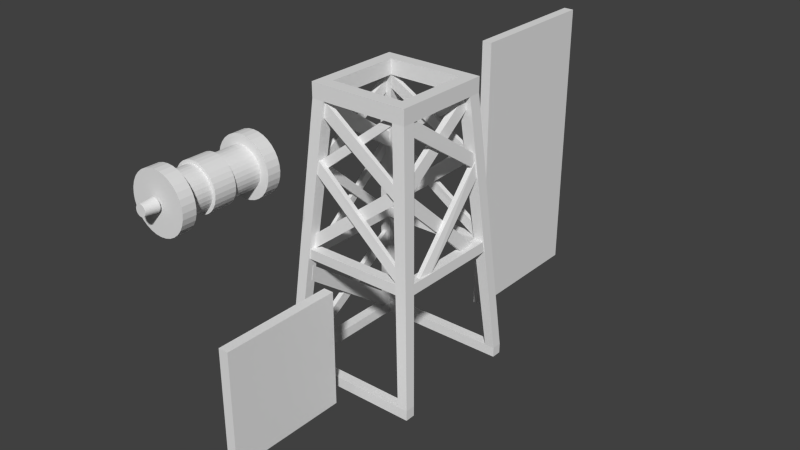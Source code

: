 # Source: elevator7.blend  (saved by Blender 2.66.0; exported with 4.5.12 LTS)
import bpy
from mathutils import Matrix  # noqa: F401  (used for matrix-valued properties, if any)

bpy.ops.wm.read_factory_settings(use_empty=True)
scene = bpy.context.scene
scene.name = 'Scene'

# ---- collections
col_collection_1 = bpy.data.collections.new('Collection 1'); scene.collection.children.link(col_collection_1)

# ---- materials (node trees are filled in below, after node groups)
mat_windmill_001 = bpy.data.materials.new('Windmill.001')
mat_windmill_001.alpha_threshold = 0.0
mat_windmill_001.use_transparent_shadow = False
mat_windmill_001.roughness = 0.5
mat_windmill_001.line_color = (0.0, 0.0, 0.0, 1.0)
mat_windmill = bpy.data.materials.new('Windmill')
mat_windmill.alpha_threshold = 0.0
mat_windmill.use_transparent_shadow = False
mat_windmill.roughness = 0.5
mat_windmill.line_color = (0.0, 0.0, 0.0, 1.0)

# ---- material node trees

# ---- world
world_world = bpy.data.worlds.new('World'); scene.world = world_world
world_world.color = (0.05088, 0.05088, 0.05088)
world_world.use_sun_shadow = False
world_world.sun_shadow_jitter_overblur = 0.0
world_world.cycles.sampling_method = 'MANUAL'
world_world.cycles.sample_map_resolution = 256

# ---- meshes
me_cube_001 = bpy.data.meshes.new('Cube.001')
me_cube_001.from_pydata([(-1.0, -12.0, -28.0), (-1.0, 12.0, -28.0), (1.0, 12.0, -28.0), (1.0, -12.0, -28.0), (-1.0, -12.0, -5.0), (-1.0, 12.0, -5.0), (1.0, 12.0, -5.0), (1.0, -12.0, -5.0)], [], [(4, 5, 1, 0), (5, 6, 2, 1), (6, 7, 3, 2), (7, 4, 0, 3), (0, 1, 2, 3), (7, 6, 5, 4)])
_uv = me_cube_001.uv_layers.new(name='UVMap')
_uv.uv.foreach_set('vector', [0.0, 0.0, 0.0, 0.0, 0.0, 0.0, 0.0, 0.0, 0.006098, 0.006098, 0.9939, 0.006098, 0.9939, 0.9939, 0.006098, 0.9939, 0.0, 0.0, 0.0, 0.0, 0.0, 0.0, 0.0, 0.0, 0.0, 0.0, 0.0, 0.0, 0.0, 0.0, 0.0, 0.0, 0.0, 0.0, 0.0, 0.0, 0.0, 0.0, 0.0, 0.0, 0.0, 0.0, 0.0, 0.0, 0.0, 0.0, 0.0, 0.0])
me_cube_001.materials.append(mat_windmill_001)
me_cube_001.use_remesh_preserve_volume = False
me_cube_001.use_remesh_preserve_attributes = False
me_cube_001.use_mirror_vertex_groups = False
me_cube_001.update()
me_cube = bpy.data.meshes.new('Cube')
me_cube.from_pydata([(-1.0, -14.0, -28.0), (-1.0, 14.0, -28.0), (1.0, 14.0, -28.0), (1.0, -14.0, -28.0), (-1.0, -14.0, 28.0), (-1.0, 14.0, 28.0), (1.0, 14.0, 28.0), (1.0, -14.0, 28.0)], [], [(4, 5, 1, 0), (5, 6, 2, 1), (6, 7, 3, 2), (7, 4, 0, 3), (0, 1, 2, 3), (7, 6, 5, 4)])
me_cube.use_remesh_preserve_volume = False
me_cube.use_remesh_preserve_attributes = False
me_cube.use_mirror_vertex_groups = False
me_cube.update()
me_windmill = bpy.data.meshes.new('Windmill')
me_windmill.from_pydata([(-4.048, -30.0, 16.84), (-4.048, -32.5, 16.84), (-5.057, -30.0, 17.15), (-5.057, -32.5, 17.15), (-5.986, -30.0, 17.65), (-5.986, -32.5, 17.65), (-6.8, -30.0, 18.31), (-6.8, -32.5, 18.31), (-7.468, -30.0, 19.13), (-7.468, -32.5, 19.13), (-7.965, -30.0, 20.06), (-7.965, -32.5, 20.06), (-8.271, -30.0, 21.07), (-8.271, -32.5, 21.07), (-8.374, -30.0, 22.11), (-8.374, -32.5, 22.11), (-8.271, -30.0, 23.16), (-8.271, -32.5, 23.16), (-7.965, -30.0, 24.17), (-7.965, -32.5, 24.17), (-7.468, -30.0, 25.1), (-7.468, -32.5, 25.1), (-6.8, -30.0, 25.91), (-6.8, -32.5, 25.91), (-5.986, -30.0, 26.58), (-5.986, -32.5, 26.58), (-5.057, -30.0, 27.08), (-5.057, -32.5, 27.08), (-4.048, -30.0, 27.39), (-4.048, -32.5, 27.39), (-3.0, -30.0, 27.49), (-3.0, -32.5, 27.49), (-1.952, -30.0, 27.39), (-1.952, -32.5, 27.39), (-0.9434, -30.0, 27.08), (-0.9434, -32.5, 27.08), (-0.01433, -30.0, 26.58), (-0.01433, -32.5, 26.58), (0.8, -30.0, 25.91), (0.8, -32.5, 25.91), (1.468, -30.0, 25.1), (1.468, -32.5, 25.1), (1.965, -30.0, 24.17), (1.965, -32.5, 24.17), (2.271, -30.0, 23.16), (2.271, -32.5, 23.16), (2.374, -30.0, 22.11), (2.374, -32.5, 22.11), (2.271, -30.0, 21.07), (2.271, -32.5, 21.07), (1.965, -30.0, 20.06), (1.965, -32.5, 20.06), (1.468, -30.0, 19.13), (1.468, -32.5, 19.13), (0.8, -30.0, 18.31), (0.8, -32.5, 18.31), (-0.01433, -30.0, 17.65), (-0.01433, -32.5, 17.65), (-0.9434, -30.0, 17.15), (-0.9434, -32.5, 17.15), (-1.952, -30.0, 16.84), (-1.952, -32.5, 16.84), (-3.0, -30.0, 16.74), (-3.0, -32.5, 16.74), (-4.048, -30.0, 16.84), (-4.048, -32.5, 16.84), (-5.057, -30.0, 17.15), (-5.057, -32.5, 17.15), (-5.986, -30.0, 17.65), (-5.986, -32.5, 17.65), (-6.8, -30.0, 18.31), (-6.8, -32.5, 18.31), (-7.468, -30.0, 19.13), (-7.468, -32.5, 19.13), (-7.965, -30.0, 20.06), (-7.965, -32.5, 20.06), (-8.271, -30.0, 21.07), (-8.271, -32.5, 21.07), (-8.374, -30.0, 22.11), (-8.374, -32.5, 22.11), (-8.271, -30.0, 23.16), (-8.271, -32.5, 23.16), (-7.965, -30.0, 24.17), (-7.965, -32.5, 24.17), (-7.468, -30.0, 25.1), (-7.468, -32.5, 25.1), (-6.8, -30.0, 25.91), (-6.8, -32.5, 25.91), (-5.986, -30.0, 26.58), (-5.986, -32.5, 26.58), (-5.057, -30.0, 27.08), (-5.057, -32.5, 27.08), (-4.048, -30.0, 27.39), (-4.048, -32.5, 27.39), (-3.0, -30.0, 27.49), (-3.0, -32.5, 27.49), (-1.952, -30.0, 27.39), (-1.952, -32.5, 27.39), (-0.9434, -30.0, 27.08), (-0.9434, -32.5, 27.08), (-0.01433, -30.0, 26.58), (-0.01433, -32.5, 26.58), (0.8, -30.0, 25.91), (0.8, -32.5, 25.91), (1.468, -30.0, 25.1), (1.468, -32.5, 25.1), (1.965, -30.0, 24.17), (1.965, -32.5, 24.17), (2.271, -30.0, 23.16), (2.271, -32.5, 23.16), (2.374, -30.0, 22.11), (2.374, -32.5, 22.11), (2.271, -30.0, 21.07), (2.271, -32.5, 21.07), (1.965, -30.0, 20.06), (1.965, -32.5, 20.06), (1.468, -30.0, 19.13), (1.468, -32.5, 19.13), (0.8, -30.0, 18.31), (0.8, -32.5, 18.31), (-0.01433, -30.0, 17.65), (-0.01433, -32.5, 17.65), (-0.9434, -30.0, 17.15), (-0.9434, -32.5, 17.15), (-1.952, -30.0, 16.84), (-1.952, -32.5, 16.84), (-3.0, -30.0, 16.74), (-3.0, -32.5, 16.74), (-3.0, -47.0, 18.45), (-3.0, -32.0, 18.45), (-2.284, -47.0, 18.52), (-2.284, -32.0, 18.52), (-1.596, -47.0, 18.72), (-1.596, -32.0, 18.73), (-0.9616, -47.0, 19.06), (-0.9616, -32.0, 19.06), (-0.4056, -47.0, 19.52), (-0.4056, -32.0, 19.52), (0.05073, -47.0, 20.08), (0.05073, -32.0, 20.08), (0.3898, -47.0, 20.71), (0.3898, -32.0, 20.71), (0.5986, -47.0, 21.4), (0.5986, -32.0, 21.4), (0.6691, -47.0, 22.11), (0.6691, -32.0, 22.11), (0.5986, -47.0, 22.83), (0.5986, -32.0, 22.83), (0.3898, -47.0, 23.52), (0.3898, -32.0, 23.52), (0.05073, -47.0, 24.15), (0.05073, -32.0, 24.15), (-0.4056, -47.0, 24.71), (-0.4056, -32.0, 24.71), (-0.9616, -47.0, 25.17), (-0.9616, -32.0, 25.17), (-1.596, -47.0, 25.5), (-1.596, -32.0, 25.5), (-2.284, -47.0, 25.71), (-2.284, -32.0, 25.71), (-3.0, -47.0, 25.78), (-3.0, -32.0, 25.78), (-3.716, -47.0, 25.71), (-3.716, -32.0, 25.71), (-4.404, -47.0, 25.5), (-4.404, -32.0, 25.5), (-5.038, -47.0, 25.17), (-5.038, -32.0, 25.17), (-5.594, -47.0, 24.71), (-5.594, -32.0, 24.71), (-6.051, -47.0, 24.15), (-6.051, -32.0, 24.15), (-6.39, -47.0, 23.52), (-6.39, -32.0, 23.52), (-6.599, -47.0, 22.83), (-6.599, -32.0, 22.83), (-6.669, -47.0, 22.11), (-6.669, -32.0, 22.11), (-6.599, -47.0, 21.4), (-6.599, -32.0, 21.4), (-6.39, -47.0, 20.71), (-6.39, -32.0, 20.71), (-6.051, -47.0, 20.08), (-6.051, -32.0, 20.08), (-5.594, -47.0, 19.52), (-5.594, -32.0, 19.52), (-5.038, -47.0, 19.06), (-5.038, -32.0, 19.06), (-4.404, -47.0, 18.72), (-4.404, -32.0, 18.73), (-3.716, -47.0, 18.52), (-3.716, -32.0, 18.52), (-3.0, -47.0, 18.45), (-3.0, -32.0, 18.45), (-2.284, -47.0, 18.52), (-2.284, -32.0, 18.52), (-1.596, -47.0, 18.72), (-1.596, -32.0, 18.73), (-0.9616, -47.0, 19.06), (-0.9616, -32.0, 19.06), (-0.4056, -47.0, 19.52), (-0.4056, -32.0, 19.52), (0.05073, -47.0, 20.08), (0.05073, -32.0, 20.08), (0.3898, -47.0, 20.71), (0.3898, -32.0, 20.71), (0.5986, -47.0, 21.4), (0.5986, -32.0, 21.4), (0.6691, -47.0, 22.11), (0.6691, -32.0, 22.11), (0.5986, -47.0, 22.83), (0.5986, -32.0, 22.83), (0.3898, -47.0, 23.52), (0.3898, -32.0, 23.52), (0.05073, -47.0, 24.15), (0.05073, -32.0, 24.15), (-0.4056, -47.0, 24.71), (-0.4056, -32.0, 24.71), (-0.9616, -47.0, 25.17), (-0.9616, -32.0, 25.17), (-1.596, -47.0, 25.5), (-1.596, -32.0, 25.5), (-2.284, -47.0, 25.71), (-2.284, -32.0, 25.71), (-3.0, -47.0, 25.78), (-3.0, -32.0, 25.78), (-3.716, -47.0, 25.71), (-3.716, -32.0, 25.71), (-4.404, -47.0, 25.5), (-4.404, -32.0, 25.5), (-5.038, -47.0, 25.17), (-5.038, -32.0, 25.17), (-5.594, -47.0, 24.71), (-5.594, -32.0, 24.71), (-6.051, -47.0, 24.15), (-6.051, -32.0, 24.15), (-6.39, -47.0, 23.52), (-6.39, -32.0, 23.52), (-6.599, -47.0, 22.83), (-6.599, -32.0, 22.83), (-6.669, -47.0, 22.11), (-6.669, -32.0, 22.11), (-6.599, -47.0, 21.4), (-6.599, -32.0, 21.4), (-6.39, -47.0, 20.71), (-6.39, -32.0, 20.71), (-6.051, -47.0, 20.08), (-6.051, -32.0, 20.08), (-5.594, -47.0, 19.52), (-5.594, -32.0, 19.52), (-5.038, -47.0, 19.06), (-5.038, -32.0, 19.06), (-4.404, -47.0, 18.72), (-4.404, -32.0, 18.73), (-3.716, -47.0, 18.52), (-3.716, -32.0, 18.52), (-3.0, -49.0, 16.74), (-3.0, -46.5, 16.74), (-1.952, -49.0, 16.84), (-1.952, -46.5, 16.84), (-0.9434, -49.0, 17.15), (-0.9434, -46.5, 17.15), (-0.01433, -49.0, 17.65), (-0.01433, -46.5, 17.65), (0.8, -49.0, 18.31), (0.8, -46.5, 18.31), (1.468, -49.0, 19.13), (1.468, -46.5, 19.13), (1.965, -49.0, 20.06), (1.965, -46.5, 20.06), (2.271, -49.0, 21.07), (2.271, -46.5, 21.07), (2.374, -49.0, 22.11), (2.374, -46.5, 22.11), (2.271, -49.0, 23.16), (2.271, -46.5, 23.16), (1.965, -49.0, 24.17), (1.965, -46.5, 24.17), (1.468, -49.0, 25.1), (1.468, -46.5, 25.1), (0.8, -49.0, 25.91), (0.8, -46.5, 25.91), (-0.01433, -49.0, 26.58), (-0.01433, -46.5, 26.58), (-0.9434, -49.0, 27.08), (-0.9434, -46.5, 27.08), (-1.952, -49.0, 27.39), (-1.952, -46.5, 27.39), (-3.0, -49.0, 27.49), (-3.0, -46.5, 27.49), (-4.048, -49.0, 27.39), (-4.048, -46.5, 27.39), (-5.057, -49.0, 27.08), (-5.057, -46.5, 27.08), (-5.986, -49.0, 26.58), (-5.986, -46.5, 26.58), (-6.8, -49.0, 25.91), (-6.8, -46.5, 25.91), (-7.468, -49.0, 25.1), (-7.468, -46.5, 25.1), (-7.965, -49.0, 24.17), (-7.965, -46.5, 24.17), (-8.271, -49.0, 23.16), (-8.271, -46.5, 23.16), (-8.374, -49.0, 22.11), (-8.374, -46.5, 22.11), (-8.271, -49.0, 21.07), (-8.271, -46.5, 21.07), (-7.965, -49.0, 20.06), (-7.965, -46.5, 20.06), (-7.468, -49.0, 19.13), (-7.468, -46.5, 19.13), (-6.8, -49.0, 18.31), (-6.8, -46.5, 18.31), (-5.986, -49.0, 17.65), (-5.986, -46.5, 17.65), (-5.057, -49.0, 17.15), (-5.057, -46.5, 17.15), (-4.048, -49.0, 16.84), (-4.048, -46.5, 16.84), (-3.0, -49.0, 16.74), (-3.0, -46.5, 16.74), (-1.952, -49.0, 16.84), (-1.952, -46.5, 16.84), (-0.9434, -49.0, 17.15), (-0.9434, -46.5, 17.15), (-0.01433, -49.0, 17.65), (-0.01433, -46.5, 17.65), (0.8, -49.0, 18.31), (0.8, -46.5, 18.31), (1.468, -49.0, 19.13), (1.468, -46.5, 19.13), (1.965, -49.0, 20.06), (1.965, -46.5, 20.06), (2.271, -49.0, 21.07), (2.271, -46.5, 21.07), (2.374, -49.0, 22.11), (2.374, -46.5, 22.11), (2.271, -49.0, 23.16), (2.271, -46.5, 23.16), (1.965, -49.0, 24.17), (1.965, -46.5, 24.17), (1.468, -49.0, 25.1), (1.468, -46.5, 25.1), (0.8, -49.0, 25.91), (0.8, -46.5, 25.91), (-0.01433, -49.0, 26.58), (-0.01433, -46.5, 26.58), (-0.9434, -49.0, 27.08), (-0.9434, -46.5, 27.08), (-1.952, -49.0, 27.39), (-1.952, -46.5, 27.39), (-3.0, -49.0, 27.49), (-3.0, -46.5, 27.49), (-4.048, -49.0, 27.39), (-4.048, -46.5, 27.39), (-5.057, -49.0, 27.08), (-5.057, -46.5, 27.08), (-5.986, -49.0, 26.58), (-5.986, -46.5, 26.58), (-6.8, -49.0, 25.91), (-6.8, -46.5, 25.91), (-7.468, -49.0, 25.1), (-7.468, -46.5, 25.1), (-7.965, -49.0, 24.17), (-7.965, -46.5, 24.17), (-8.271, -49.0, 23.16), (-8.271, -46.5, 23.16), (-8.374, -49.0, 22.11), (-8.374, -46.5, 22.11), (-8.271, -49.0, 21.07), (-8.271, -46.5, 21.07), (-7.965, -49.0, 20.06), (-7.965, -46.5, 20.06), (-7.468, -49.0, 19.13), (-7.468, -46.5, 19.13), (-6.8, -49.0, 18.31), (-6.8, -46.5, 18.31), (-5.986, -49.0, 17.65), (-5.986, -46.5, 17.65), (-5.057, -49.0, 17.15), (-5.057, -46.5, 17.15), (-4.048, -49.0, 16.84), (-4.048, -46.5, 16.84), (-14.0, -14.0, -28.0), (-14.0, 14.0, -28.0), (-12.0, 14.0, -28.0), (-12.0, -14.0, -28.0), (-14.0, -14.0, -26.0), (-14.0, 14.0, -26.0), (-12.0, 14.0, -26.0), (-12.0, -14.0, -26.0), (10.22, -11.7, -5.0), (10.22, 11.88, -5.0), (12.22, 11.88, -5.0), (12.22, -11.7, -5.0), (10.08, -11.7, -3.0), (10.08, 11.88, -3.0), (12.08, 11.88, -3.0), (12.08, -11.7, -3.0), (-12.0, 12.0, -28.0), (-12.0, 14.0, -28.0), (14.0, 14.0, -28.0), (14.0, 12.0, -28.0), (-12.0, 12.0, -26.0), (-12.0, 14.0, -26.0), (14.0, 14.0, -26.0), (14.0, 12.0, -26.0), (-12.0, -14.0, -28.0), (-12.0, -12.0, -28.0), (14.0, -12.0, -28.0), (14.0, -14.0, -28.0), (-12.0, -14.0, -26.0), (-12.0, -12.0, -26.0), (14.0, -12.0, -26.0), (14.0, -14.0, -26.0), (-10.0, -10.0, 25.0), (-10.0, 10.0, 25.0), (-7.5, 10.0, 25.0), (-7.5, -10.0, 25.0), (-10.0, -10.0, 28.0), (-10.0, 10.0, 28.0), (-7.5, 10.0, 28.0), (-7.5, -10.0, 28.0), (7.496, -10.0, 25.0), (7.496, 10.0, 25.0), (10.0, 10.0, 25.0), (10.0, -10.0, 25.0), (7.496, -10.0, 28.0), (7.496, 10.0, 28.0), (10.0, 10.0, 28.0), (10.0, -10.0, 28.0), (-7.5, 7.497, 25.0), (-7.5, 10.0, 25.0), (7.496, 10.0, 25.0), (7.496, 7.497, 25.0), (-7.5, 7.497, 28.0), (-7.5, 10.0, 28.0), (7.496, 10.0, 28.0), (7.496, 7.497, 28.0), (-7.5, -10.0, 25.0), (-7.5, -7.455, 25.0), (7.496, -7.455, 25.0), (7.496, -10.0, 25.0), (-7.5, -10.0, 28.0), (-7.5, -7.455, 28.0), (7.496, -7.455, 28.0), (7.496, -10.0, 28.0), (12.0, -14.0, -26.0), (12.0, -12.0, -26.0), (14.0, -12.0, -26.0), (14.0, -14.0, -26.0), (7.496, -10.0, 25.0), (7.496, -7.455, 25.0), (10.0, -7.455, 25.0), (10.0, -10.0, 25.0), (12.0, 12.0, -26.0), (12.0, 14.0, -26.0), (14.0, 14.0, -26.0), (14.0, 12.0, -26.0), (7.496, 7.497, 25.0), (7.496, 10.0, 25.0), (10.0, 10.0, 25.0), (10.0, 7.497, 25.0), (-14.0, -14.0, -26.0), (-14.0, -12.0, -26.0), (-12.0, -12.0, -26.0), (-12.0, -14.0, -26.0), (-10.0, -10.0, 25.0), (-10.0, -7.455, 25.0), (-7.5, -7.455, 25.0), (-7.5, -10.0, 25.0), (-14.0, 12.0, -26.0), (-14.0, 14.0, -26.0), (-12.0, 14.0, -26.0), (-12.0, 12.0, -26.0), (-10.0, 7.497, 25.0), (-10.0, 10.0, 25.0), (-7.5, 10.0, 25.0), (-7.5, 7.497, 25.0), (9.064, -8.957, 9.866), (10.49, 6.312, -4.614), (11.3, 6.312, -4.614), (9.924, -8.957, 9.866), (8.82, -8.569, 12.78), (10.28, 9.952, -4.638), (11.09, 9.952, -4.638), (9.611, -8.569, 12.78), (11.26, -6.289, -4.303), (9.963, 8.933, 9.85), (10.96, 8.933, 9.85), (12.07, -6.289, -4.303), (10.96, -9.441, -4.623), (9.65, 8.748, 12.94), (10.65, 8.748, 12.94), (11.77, -9.441, -4.623), (9.007, -7.792, 22.54), (9.685, 8.906, 11.29), (10.69, 8.906, 11.29), (10.01, -7.792, 22.54), (8.703, -7.468, 25.51), (9.442, 8.579, 14.34), (10.44, 8.579, 14.34), (9.703, -7.468, 25.51), (8.855, -8.531, 11.36), (8.062, 7.836, 22.39), (9.062, 7.836, 22.39), (9.646, -8.531, 11.36), (8.542, -8.341, 14.5), (7.558, 7.511, 25.0), (8.871, 7.511, 25.0), (9.403, -8.341, 14.5), (8.984, -9.212, 11.38), (-10.08, -10.1, -3.39), (-10.08, -10.93, -3.39), (8.984, -9.992, 11.38), (8.581, -8.991, 13.99), (-9.943, -9.837, -0.4721), (-9.943, -10.74, -0.4721), (8.581, -9.709, 13.99), (10.32, -11.18, -3.12), (-8.687, -10.03, 11.66), (-8.687, -10.93, 11.66), (10.32, -11.94, -3.12), (9.989, -10.92, -0.2955), (-8.419, -9.744, 14.15), (-8.419, -10.65, 14.15), (9.989, -11.69, -0.2955), (7.887, -7.955, 25.04), (-9.252, -9.05, 11.16), (-9.252, -9.957, 11.16), (7.887, -8.797, 25.04), (5.593, -7.792, 25.08), (-8.731, -8.829, 13.89), (-8.731, -9.736, 13.89), (5.593, -8.699, 25.08), (9.011, -10.08, 11.41), (-7.998, -8.772, 22.04), (-7.998, -9.679, 22.04), (9.011, -10.8, 11.41), (8.72, -9.8, 14.21), (-7.606, -8.6, 24.82), (-7.606, -9.507, 24.82), (8.72, -10.58, 14.21), (8.914, 9.149, 12.24), (-10.09, 9.97, -2.918), (-10.09, 10.88, -2.918), (8.914, 9.93, 12.24), (8.386, 8.928, 15.12), (-9.743, 9.941, 0.316), (-9.743, 10.85, 0.316), (8.386, 9.646, 15.12), (10.22, 10.83, -3.682), (-8.837, 9.965, 9.708), (-8.837, 10.87, 9.708), (10.22, 11.73, -3.682), (10.01, 10.7, -1.004), (-8.75, 9.681, 12.36), (-8.75, 10.59, 12.36), (10.01, 11.6, -1.004), (7.894, 8.774, 22.55), (-8.801, 9.713, 11.9), (-8.801, 10.62, 11.9), (7.894, 9.681, 22.55), (7.472, 8.416, 25.11), (-8.567, 9.492, 14.34), (-8.567, 10.4, 14.34), (7.472, 9.289, 25.11), (8.913, 8.96, 12.09), (-7.89, 7.917, 22.39), (-7.89, 8.824, 22.39), (8.913, 9.677, 12.09), (8.497, 8.676, 15.0), (-7.714, 7.654, 25.0), (-7.714, 8.568, 25.0), (8.497, 9.456, 15.0), (-12.84, -10.33, -26.95), (-11.44, 11.11, -11.27), (-12.31, 11.11, -11.27), (-13.84, -10.33, -26.95), (-12.84, -13.82, -26.94), (-11.18, 10.87, -8.262), (-12.05, 10.87, -8.262), (-13.84, -13.82, -26.94), (-10.53, -11.34, -9.949), (-12.25, 12.94, -27.68), (-13.05, 12.94, -27.68), (-11.53, -11.34, -9.949), (-10.24, -11.14, -6.797), (-11.99, 13.04, -24.67), (-12.79, 13.04, -24.67), (-11.16, -11.14, -6.797), (-9.149, -9.037, 11.34), (-10.58, 8.145, -3.772), (-11.23, 8.145, -3.772), (-10.01, -9.037, 11.34), (-8.905, -8.801, 13.38), (-10.37, 10.75, -3.982), (-11.09, 10.75, -3.982), (-9.696, -8.801, 13.38), (-11.43, -4.075, -3.422), (-10.05, 9.116, 8.873), (-11.05, 9.116, 8.873), (-12.04, -4.075, -3.422), (-11.23, -6.771, -3.389), (-9.735, 8.873, 11.36), (-10.74, 8.873, 11.36), (-11.84, -6.771, -3.389), (-7.997, -8.097, 21.39), (-8.97, 8.962, 10.16), (-9.97, 8.962, 10.16), (-8.926, -8.097, 21.39), (-7.817, -7.713, 24.58), (-8.727, 8.515, 13.4), (-9.727, 8.515, 13.4), (-8.817, -7.713, 24.58), (-10.11, -8.977, 10.28), (-8.899, 8.104, 21.45), (-9.899, 8.104, 21.45), (-10.9, -8.977, 10.28), (-9.797, -8.778, 13.41), (-8.708, 7.944, 24.15), (-9.708, 7.944, 24.15), (-10.66, -8.778, 13.41), (-12.25, -11.7, -5.0), (-12.25, 11.88, -5.0), (-10.25, 11.88, -5.0), (-10.25, -11.7, -5.0), (-12.11, -11.7, -3.0), (-12.11, 11.88, -3.0), (-10.11, 11.88, -3.0), (-10.11, -11.7, -3.0), (11.0, 10.0, -5.0), (-11.0, 10.0, -5.0), (-11.0, 12.0, -5.0), (11.0, 12.0, -5.0), (11.0, 10.0, -3.0), (-11.0, 10.0, -3.0), (-11.0, 12.0, -3.0), (11.0, 12.0, -3.0), (11.0, -12.0, -5.0), (-11.0, -12.0, -5.0), (-11.0, -10.0, -5.0), (11.0, -10.0, -5.0), (11.0, -12.0, -3.0), (-11.0, -12.0, -3.0), (-11.0, -10.0, -3.0), (11.0, -10.0, -3.0), (-3.0, -52.0, 21.1), (-3.0, -49.5, 20.89), (-2.803, -52.0, 21.12), (-2.761, -49.5, 20.92), (-2.613, -52.0, 21.18), (-2.532, -49.5, 20.99), (-2.438, -52.0, 21.27), (-2.321, -49.5, 21.1), (-2.284, -52.0, 21.4), (-2.135, -49.5, 21.25), (-2.158, -52.0, 21.55), (-1.983, -49.5, 21.44), (-2.065, -52.0, 21.73), (-1.87, -49.5, 21.65), (-2.007, -52.0, 21.92), (-1.801, -49.5, 21.88), (-1.988, -52.0, 22.11), (-1.777, -49.5, 22.11), (-2.007, -52.0, 22.31), (-1.801, -49.5, 22.35), (-2.065, -52.0, 22.5), (-1.87, -49.5, 22.58), (-2.158, -52.0, 22.68), (-1.983, -49.5, 22.79), (-2.284, -52.0, 22.83), (-2.135, -49.5, 22.98), (-2.438, -52.0, 22.96), (-2.321, -49.5, 23.13), (-2.613, -52.0, 23.05), (-2.532, -49.5, 23.24), (-2.803, -52.0, 23.11), (-2.761, -49.5, 23.31), (-3.0, -52.0, 23.13), (-3.0, -49.5, 23.34), (-3.197, -52.0, 23.11), (-3.239, -49.5, 23.31), (-3.387, -52.0, 23.05), (-3.468, -49.5, 23.24), (-3.562, -52.0, 22.96), (-3.679, -49.5, 23.13), (-3.716, -52.0, 22.83), (-3.865, -49.5, 22.98), (-3.842, -52.0, 22.68), (-4.017, -49.5, 22.79), (-3.935, -52.0, 22.5), (-4.13, -49.5, 22.58), (-3.993, -52.0, 22.31), (-4.199, -49.5, 22.35), (-4.012, -52.0, 22.11), (-4.223, -49.5, 22.11), (-3.993, -52.0, 21.92), (-4.199, -49.5, 21.88), (-3.935, -52.0, 21.73), (-4.13, -49.5, 21.65), (-3.842, -52.0, 21.55), (-4.017, -49.5, 21.44), (-3.716, -52.0, 21.4), (-3.865, -49.5, 21.25), (-3.562, -52.0, 21.27), (-3.679, -49.5, 21.1), (-3.387, -52.0, 21.18), (-3.468, -49.5, 20.99), (-3.197, -52.0, 21.12), (-3.239, -49.5, 20.92), (-3.0, -52.0, 21.1), (-3.0, -49.5, 20.89), (-2.803, -52.0, 21.12), (-2.761, -49.5, 20.92), (-2.613, -52.0, 21.18), (-2.532, -49.5, 20.99), (-2.438, -52.0, 21.27), (-2.321, -49.5, 21.1), (-2.284, -52.0, 21.4), (-2.135, -49.5, 21.25), (-2.158, -52.0, 21.55), (-1.983, -49.5, 21.44), (-2.065, -52.0, 21.73), (-1.87, -49.5, 21.65), (-2.007, -52.0, 21.92), (-1.801, -49.5, 21.88), (-1.988, -52.0, 22.11), (-1.777, -49.5, 22.11), (-2.007, -52.0, 22.31), (-1.801, -49.5, 22.35), (-2.065, -52.0, 22.5), (-1.87, -49.5, 22.58), (-2.158, -52.0, 22.68), (-1.983, -49.5, 22.79), (-2.284, -52.0, 22.83), (-2.135, -49.5, 22.98), (-2.438, -52.0, 22.96), (-2.321, -49.5, 23.13), (-2.613, -52.0, 23.05), (-2.532, -49.5, 23.24), (-2.803, -52.0, 23.11), (-2.761, -49.5, 23.31), (-3.0, -52.0, 23.13), (-3.0, -49.5, 23.34), (-3.197, -52.0, 23.11), (-3.239, -49.5, 23.31), (-3.387, -52.0, 23.05), (-3.468, -49.5, 23.24), (-3.562, -52.0, 22.96), (-3.679, -49.5, 23.13), (-3.716, -52.0, 22.83), (-3.865, -49.5, 22.98), (-3.842, -52.0, 22.68), (-4.017, -49.5, 22.79), (-3.935, -52.0, 22.5), (-4.13, -49.5, 22.58), (-3.993, -52.0, 22.31), (-4.199, -49.5, 22.35), (-4.012, -52.0, 22.11), (-4.223, -49.5, 22.11), (-3.993, -52.0, 21.92), (-4.199, -49.5, 21.88), (-3.935, -52.0, 21.73), (-4.13, -49.5, 21.65), (-3.842, -52.0, 21.55), (-4.017, -49.5, 21.44), (-3.716, -52.0, 21.4), (-3.865, -49.5, 21.25), (-3.562, -52.0, 21.27), (-3.679, -49.5, 21.1), (-3.387, -52.0, 21.18), (-3.468, -49.5, 20.99), (-3.197, -52.0, 21.12), (-3.239, -49.5, 20.92), (-3.0, -29.5, 20.89), (-2.761, -29.5, 20.92), (-2.532, -29.5, 20.99), (-2.321, -29.5, 21.1), (-2.135, -29.5, 21.25), (-1.983, -29.5, 21.44), (-1.87, -29.5, 21.65), (-1.801, -29.5, 21.88), (-1.777, -29.5, 22.11), (-1.801, -29.5, 22.35), (-1.87, -29.5, 22.58), (-1.983, -29.5, 22.79), (-2.135, -29.5, 22.98), (-2.321, -29.5, 23.13), (-2.532, -29.5, 23.24), (-2.761, -29.5, 23.31), (-3.0, -29.5, 23.34), (-3.239, -29.5, 23.31), (-3.468, -29.5, 23.24), (-3.679, -29.5, 23.13), (-3.865, -29.5, 22.98), (-4.017, -29.5, 22.79), (-4.13, -29.5, 22.58), (-4.199, -29.5, 22.35), (-4.223, -29.5, 22.11), (-4.199, -29.5, 21.88), (-4.13, -29.5, 21.65), (-4.017, -29.5, 21.44), (-3.865, -29.5, 21.25), (-3.679, -29.5, 21.1), (-3.468, -29.5, 20.99), (-3.239, -29.5, 20.92), (-3.0, -27.0, 21.1), (-3.0, -29.5, 20.89), (-2.803, -27.0, 21.12), (-2.761, -29.5, 20.92), (-2.613, -27.0, 21.18), (-2.532, -29.5, 20.99), (-2.438, -27.0, 21.27), (-2.321, -29.5, 21.1), (-2.284, -27.0, 21.4), (-2.135, -29.5, 21.25), (-2.158, -27.0, 21.55), (-1.983, -29.5, 21.44), (-2.065, -27.0, 21.73), (-1.87, -29.5, 21.65), (-2.007, -27.0, 21.92), (-1.801, -29.5, 21.88), (-1.988, -27.0, 22.11), (-1.777, -29.5, 22.11), (-2.007, -27.0, 22.31), (-1.801, -29.5, 22.35), (-2.065, -27.0, 22.5), (-1.87, -29.5, 22.58), (-2.158, -27.0, 22.68), (-1.983, -29.5, 22.79), (-2.284, -27.0, 22.83), (-2.135, -29.5, 22.98), (-2.438, -27.0, 22.96), (-2.321, -29.5, 23.13), (-2.613, -27.0, 23.05), (-2.532, -29.5, 23.24), (-2.803, -27.0, 23.11), (-2.761, -29.5, 23.31), (-3.0, -27.0, 23.13), (-3.0, -29.5, 23.34), (-3.197, -27.0, 23.11), (-3.239, -29.5, 23.31), (-3.387, -27.0, 23.05), (-3.468, -29.5, 23.24), (-3.562, -27.0, 22.96), (-3.679, -29.5, 23.13), (-3.716, -27.0, 22.83), (-3.865, -29.5, 22.98), (-3.842, -27.0, 22.68), (-4.017, -29.5, 22.79), (-3.935, -27.0, 22.5), (-4.13, -29.5, 22.58), (-3.993, -27.0, 22.31), (-4.199, -29.5, 22.35), (-4.012, -27.0, 22.11), (-4.223, -29.5, 22.11), (-3.993, -27.0, 21.92), (-4.199, -29.5, 21.88), (-3.935, -27.0, 21.73), (-4.13, -29.5, 21.65), (-3.842, -27.0, 21.55), (-4.017, -29.5, 21.44), (-3.716, -27.0, 21.4), (-3.865, -29.5, 21.25), (-3.562, -27.0, 21.27), (-3.679, -29.5, 21.1), (-3.387, -27.0, 21.18), (-3.468, -29.5, 20.99), (-3.197, -27.0, 21.12), (-3.239, -29.5, 20.92), (-3.0, -42.0, 17.82), (-3.0, -38.0, 17.82), (-2.161, -42.0, 17.9), (-2.161, -38.0, 17.9), (-1.355, -42.0, 18.14), (-1.355, -38.0, 18.14), (-0.6121, -42.0, 18.54), (-0.6121, -38.0, 18.54), (0.03927, -42.0, 19.08), (0.03927, -38.0, 19.08), (0.5738, -42.0, 19.73), (0.5738, -38.0, 19.73), (0.971, -42.0, 20.47), (0.971, -38.0, 20.47), (1.216, -42.0, 21.28), (1.216, -38.0, 21.28), (1.298, -42.0, 22.11), (1.298, -38.0, 22.11), (1.216, -42.0, 22.95), (1.216, -38.0, 22.95), (0.971, -42.0, 23.76), (0.971, -38.0, 23.76), (0.5738, -42.0, 24.5), (0.5738, -38.0, 24.5), (0.03927, -42.0, 25.15), (0.03927, -38.0, 25.15), (-0.6121, -42.0, 25.69), (-0.6121, -38.0, 25.69), (-1.355, -42.0, 26.09), (-1.355, -38.0, 26.09), (-2.161, -42.0, 26.33), (-2.161, -38.0, 26.33), (-3.0, -42.0, 26.41), (-3.0, -38.0, 26.41), (-3.839, -42.0, 26.33), (-3.839, -38.0, 26.33), (-4.645, -42.0, 26.09), (-4.645, -38.0, 26.09), (-5.388, -42.0, 25.69), (-5.388, -38.0, 25.69), (-6.039, -42.0, 25.15), (-6.039, -38.0, 25.15), (-6.574, -42.0, 24.5), (-6.574, -38.0, 24.5), (-6.971, -42.0, 23.76), (-6.971, -38.0, 23.76), (-7.216, -42.0, 22.95), (-7.216, -38.0, 22.95), (-7.298, -42.0, 22.11), (-7.298, -38.0, 22.11), (-7.216, -42.0, 21.28), (-7.216, -38.0, 21.28), (-6.971, -42.0, 20.47), (-6.971, -38.0, 20.47), (-6.574, -42.0, 19.73), (-6.574, -38.0, 19.73), (-6.039, -42.0, 19.08), (-6.039, -38.0, 19.08), (-5.388, -42.0, 18.54), (-5.388, -38.0, 18.54), (-4.645, -42.0, 18.14), (-4.645, -38.0, 18.14), (-3.839, -42.0, 17.9), (-3.839, -38.0, 17.9), (-3.0, -42.0, 17.82), (-3.0, -38.0, 17.82), (-2.161, -42.0, 17.9), (-2.161, -38.0, 17.9), (-1.355, -42.0, 18.14), (-1.355, -38.0, 18.14), (-0.6121, -42.0, 18.54), (-0.6121, -38.0, 18.54), (0.03927, -42.0, 19.08), (0.03927, -38.0, 19.08), (0.5738, -42.0, 19.73), (0.5738, -38.0, 19.73), (0.971, -42.0, 20.47), (0.971, -38.0, 20.47), (1.216, -42.0, 21.28), (1.216, -38.0, 21.28), (1.298, -42.0, 22.11), (1.298, -38.0, 22.11), (1.216, -42.0, 22.95), (1.216, -38.0, 22.95), (0.971, -42.0, 23.76), (0.971, -38.0, 23.76), (0.5738, -42.0, 24.5), (0.5738, -38.0, 24.5), (0.03927, -42.0, 25.15), (0.03927, -38.0, 25.15), (-0.6121, -42.0, 25.69), (-0.6121, -38.0, 25.69), (-1.355, -42.0, 26.09), (-1.355, -38.0, 26.09), (-2.161, -42.0, 26.33), (-2.161, -38.0, 26.33), (-3.0, -42.0, 26.41), (-3.0, -38.0, 26.41), (-3.839, -42.0, 26.33), (-3.839, -38.0, 26.33), (-4.645, -42.0, 26.09), (-4.645, -38.0, 26.09), (-5.388, -42.0, 25.69), (-5.388, -38.0, 25.69), (-6.039, -42.0, 25.15), (-6.039, -38.0, 25.15), (-6.574, -42.0, 24.5), (-6.574, -38.0, 24.5), (-6.971, -42.0, 23.76), (-6.971, -38.0, 23.76), (-7.216, -42.0, 22.95), (-7.216, -38.0, 22.95), (-7.298, -42.0, 22.11), (-7.298, -38.0, 22.11), (-7.216, -42.0, 21.28), (-7.216, -38.0, 21.28), (-6.971, -42.0, 20.47), (-6.971, -38.0, 20.47), (-6.574, -42.0, 19.73), (-6.574, -38.0, 19.73), (-6.039, -42.0, 19.08), (-6.039, -38.0, 19.08), (-5.388, -42.0, 18.54), (-5.388, -38.0, 18.54), (-4.645, -42.0, 18.14), (-4.645, -38.0, 18.14), (-3.839, -42.0, 17.9), (-3.839, -38.0, 17.9)], [], [(3, 2, 0, 1), (1, 0, 62, 63), (5, 4, 2, 3), (7, 6, 4, 5), (9, 8, 6, 7), (11, 10, 8, 9), (13, 12, 10, 11), (15, 14, 12, 13), (17, 16, 14, 15), (19, 18, 16, 17), (21, 20, 18, 19), (23, 22, 20, 21), (25, 24, 22, 23), (27, 26, 24, 25), (29, 28, 26, 27), (31, 30, 28, 29), (33, 32, 30, 31), (35, 34, 32, 33), (37, 36, 34, 35), (39, 38, 36, 37), (41, 40, 38, 39), (43, 42, 40, 41), (45, 44, 42, 43), (47, 46, 44, 45), (49, 48, 46, 47), (51, 50, 48, 49), (53, 52, 50, 51), (55, 54, 52, 53), (57, 56, 54, 55), (59, 58, 56, 57), (61, 60, 58, 59), (63, 62, 60, 61), (127, 65, 67, 69, 71, 73, 75, 77, 79, 81, 83, 85, 87, 89, 91, 93, 95, 97, 99, 101, 103, 105, 107, 109, 111, 113, 115, 117, 119, 121, 123, 125), (124, 126, 64, 66, 68, 70, 72, 74, 76, 78, 80, 82, 84, 86, 88, 90, 92, 94, 96, 98, 100, 102, 104, 106, 108, 110, 112, 114, 116, 118, 120, 122), (131, 129, 191, 189, 187, 185, 183, 181, 179, 177, 175, 173, 171, 169, 167, 165, 163, 161, 159, 157, 155, 153, 151, 149, 147, 145, 143, 141, 139, 137, 135, 133), (128, 130, 132, 134, 136, 138, 140, 142, 144, 146, 148, 150, 152, 154, 156, 158, 160, 162, 164, 166, 168, 170, 172, 174, 176, 178, 180, 182, 184, 186, 188, 190), (192, 193, 195, 194), (194, 195, 197, 196), (196, 197, 199, 198), (198, 199, 201, 200), (200, 201, 203, 202), (202, 203, 205, 204), (204, 205, 207, 206), (206, 207, 209, 208), (208, 209, 211, 210), (210, 211, 213, 212), (212, 213, 215, 214), (214, 215, 217, 216), (216, 217, 219, 218), (218, 219, 221, 220), (220, 221, 223, 222), (222, 223, 225, 224), (224, 225, 227, 226), (226, 227, 229, 228), (228, 229, 231, 230), (230, 231, 233, 232), (232, 233, 235, 234), (234, 235, 237, 236), (236, 237, 239, 238), (238, 239, 241, 240), (240, 241, 243, 242), (242, 243, 245, 244), (244, 245, 247, 246), (246, 247, 249, 248), (248, 249, 251, 250), (250, 251, 253, 252), (254, 255, 193, 192), (252, 253, 255, 254), (259, 261, 263, 265, 267, 269, 271, 273, 275, 277, 279, 281, 283, 285, 287, 289, 291, 293, 295, 297, 299, 301, 303, 305, 307, 309, 311, 313, 315, 317, 319, 257), (256, 258, 260, 262, 264, 266, 268, 270, 272, 274, 276, 278, 280, 282, 284, 286, 288, 290, 292, 294, 296, 298, 300, 302, 304, 306, 308, 310, 312, 314, 316, 318), (320, 321, 323, 322), (322, 323, 325, 324), (324, 325, 327, 326), (326, 327, 329, 328), (328, 329, 331, 330), (330, 331, 333, 332), (332, 333, 335, 334), (334, 335, 337, 336), (336, 337, 339, 338), (338, 339, 341, 340), (340, 341, 343, 342), (342, 343, 345, 344), (344, 345, 347, 346), (346, 347, 349, 348), (348, 349, 351, 350), (350, 351, 353, 352), (352, 353, 355, 354), (354, 355, 357, 356), (356, 357, 359, 358), (358, 359, 361, 360), (360, 361, 363, 362), (362, 363, 365, 364), (364, 365, 367, 366), (366, 367, 369, 368), (368, 369, 371, 370), (370, 371, 373, 372), (372, 373, 375, 374), (374, 375, 377, 376), (376, 377, 379, 378), (378, 379, 381, 380), (382, 383, 321, 320), (380, 381, 383, 382), (388, 389, 385, 384), (389, 390, 386, 385), (390, 391, 387, 386), (391, 388, 384, 387), (384, 385, 386, 387), (391, 390, 389, 388), (396, 397, 393, 392), (397, 398, 394, 393), (398, 399, 395, 394), (399, 396, 392, 395), (392, 393, 394, 395), (399, 398, 397, 396), (404, 405, 401, 400), (405, 406, 402, 401), (406, 407, 403, 402), (407, 404, 400, 403), (400, 401, 402, 403), (407, 406, 405, 404), (412, 413, 409, 408), (413, 414, 410, 409), (414, 415, 411, 410), (415, 412, 408, 411), (408, 409, 410, 411), (415, 414, 413, 412), (420, 421, 417, 416), (421, 422, 418, 417), (422, 423, 419, 418), (423, 420, 416, 419), (416, 417, 418, 419), (423, 422, 421, 420), (428, 429, 425, 424), (429, 430, 426, 425), (430, 431, 427, 426), (431, 428, 424, 427), (424, 425, 426, 427), (431, 430, 429, 428), (436, 437, 433, 432), (437, 438, 434, 433), (438, 439, 435, 434), (439, 436, 432, 435), (432, 433, 434, 435), (439, 438, 437, 436), (444, 445, 441, 440), (445, 446, 442, 441), (446, 447, 443, 442), (447, 444, 440, 443), (440, 441, 442, 443), (447, 446, 445, 444), (452, 453, 449, 448), (453, 454, 450, 449), (454, 455, 451, 450), (455, 452, 448, 451), (448, 449, 450, 451), (455, 454, 453, 452), (460, 461, 457, 456), (461, 462, 458, 457), (462, 463, 459, 458), (463, 460, 456, 459), (456, 457, 458, 459), (463, 462, 461, 460), (468, 469, 465, 464), (469, 470, 466, 465), (470, 471, 467, 466), (471, 468, 464, 467), (464, 465, 466, 467), (471, 470, 469, 468), (476, 477, 473, 472), (477, 478, 474, 473), (478, 479, 475, 474), (479, 476, 472, 475), (472, 473, 474, 475), (479, 478, 477, 476), (484, 485, 481, 480), (485, 486, 482, 481), (486, 487, 483, 482), (487, 484, 480, 483), (480, 481, 482, 483), (487, 486, 485, 484), (492, 493, 489, 488), (493, 494, 490, 489), (494, 495, 491, 490), (495, 492, 488, 491), (488, 489, 490, 491), (495, 494, 493, 492), (500, 501, 497, 496), (501, 502, 498, 497), (502, 503, 499, 498), (503, 500, 496, 499), (496, 497, 498, 499), (503, 502, 501, 500), (508, 509, 505, 504), (509, 510, 506, 505), (510, 511, 507, 506), (511, 508, 504, 507), (504, 505, 506, 507), (511, 510, 509, 508), (516, 512, 513, 517), (517, 513, 514, 518), (518, 514, 515, 519), (519, 515, 512, 516), (512, 515, 514, 513), (519, 516, 517, 518), (524, 520, 521, 525), (525, 521, 522, 526), (526, 522, 523, 527), (527, 523, 520, 524), (520, 523, 522, 521), (527, 524, 525, 526), (532, 528, 529, 533), (533, 529, 530, 534), (534, 530, 531, 535), (535, 531, 528, 532), (528, 531, 530, 529), (535, 532, 533, 534), (540, 536, 537, 541), (541, 537, 538, 542), (542, 538, 539, 543), (543, 539, 536, 540), (536, 539, 538, 537), (543, 540, 541, 542), (548, 549, 545, 544), (549, 550, 546, 545), (550, 551, 547, 546), (551, 548, 544, 547), (544, 545, 546, 547), (551, 550, 549, 548), (556, 557, 553, 552), (557, 558, 554, 553), (558, 559, 555, 554), (559, 556, 552, 555), (552, 553, 554, 555), (559, 558, 557, 556), (564, 565, 561, 560), (565, 566, 562, 561), (566, 567, 563, 562), (567, 564, 560, 563), (560, 561, 562, 563), (567, 566, 565, 564), (572, 573, 569, 568), (573, 574, 570, 569), (574, 575, 571, 570), (575, 572, 568, 571), (568, 569, 570, 571), (575, 574, 573, 572), (580, 576, 577, 581), (581, 577, 578, 582), (582, 578, 579, 583), (583, 579, 576, 580), (576, 579, 578, 577), (583, 580, 581, 582), (588, 584, 585, 589), (589, 585, 586, 590), (590, 586, 587, 591), (591, 587, 584, 588), (584, 587, 586, 585), (591, 588, 589, 590), (596, 592, 593, 597), (597, 593, 594, 598), (598, 594, 595, 599), (599, 595, 592, 596), (592, 595, 594, 593), (599, 596, 597, 598), (604, 600, 601, 605), (605, 601, 602, 606), (606, 602, 603, 607), (607, 603, 600, 604), (600, 603, 602, 601), (607, 604, 605, 606), (612, 608, 609, 613), (613, 609, 610, 614), (614, 610, 611, 615), (615, 611, 608, 612), (608, 611, 610, 609), (615, 612, 613, 614), (620, 616, 617, 621), (621, 617, 618, 622), (622, 618, 619, 623), (623, 619, 616, 620), (616, 619, 618, 617), (623, 620, 621, 622), (628, 629, 625, 624), (629, 630, 626, 625), (630, 631, 627, 626), (631, 628, 624, 627), (624, 625, 626, 627), (631, 630, 629, 628), (636, 637, 633, 632), (637, 638, 634, 633), (638, 639, 635, 634), (639, 636, 632, 635), (632, 633, 634, 635), (639, 638, 637, 636), (644, 645, 641, 640), (645, 646, 642, 641), (646, 647, 643, 642), (647, 644, 640, 643), (640, 641, 642, 643), (647, 646, 645, 644), (651, 649, 711, 709, 707, 705, 703, 701, 699, 697, 695, 693, 691, 689, 687, 685, 683, 681, 679, 677, 675, 673, 671, 669, 667, 665, 663, 661, 659, 657, 655, 653), (648, 650, 652, 654, 656, 658, 660, 662, 664, 666, 668, 670, 672, 674, 676, 678, 680, 682, 684, 686, 688, 690, 692, 694, 696, 698, 700, 702, 704, 706, 708, 710), (712, 713, 715, 714), (714, 715, 717, 716), (716, 717, 719, 718), (718, 719, 721, 720), (720, 721, 723, 722), (722, 723, 725, 724), (724, 725, 727, 726), (726, 727, 729, 728), (728, 729, 731, 730), (730, 731, 733, 732), (732, 733, 735, 734), (734, 735, 737, 736), (736, 737, 739, 738), (738, 739, 741, 740), (740, 741, 743, 742), (742, 743, 745, 744), (744, 745, 747, 746), (746, 747, 749, 748), (748, 749, 751, 750), (750, 751, 753, 752), (752, 753, 755, 754), (754, 755, 757, 756), (756, 757, 759, 758), (758, 759, 761, 760), (760, 761, 763, 762), (762, 763, 765, 764), (764, 765, 767, 766), (766, 767, 769, 768), (768, 769, 771, 770), (770, 771, 773, 772), (774, 775, 713, 712), (772, 773, 775, 774), (777, 776, 807, 806, 805, 804, 803, 802, 801, 800, 799, 798, 797, 796, 795, 794, 793, 792, 791, 790, 789, 788, 787, 786, 785, 784, 783, 782, 781, 780, 779, 778), (808, 809, 811, 810), (810, 811, 813, 812), (812, 813, 815, 814), (814, 815, 817, 816), (816, 817, 819, 818), (818, 819, 821, 820), (820, 821, 823, 822), (822, 823, 825, 824), (824, 825, 827, 826), (826, 827, 829, 828), (828, 829, 831, 830), (830, 831, 833, 832), (832, 833, 835, 834), (834, 835, 837, 836), (836, 837, 839, 838), (838, 839, 841, 840), (840, 841, 843, 842), (842, 843, 845, 844), (844, 845, 847, 846), (846, 847, 849, 848), (848, 849, 851, 850), (850, 851, 853, 852), (852, 853, 855, 854), (854, 855, 857, 856), (856, 857, 859, 858), (858, 859, 861, 860), (860, 861, 863, 862), (862, 863, 865, 864), (864, 865, 867, 866), (866, 867, 869, 868), (870, 871, 809, 808), (868, 869, 871, 870), (875, 873, 935, 933, 931, 929, 927, 925, 923, 921, 919, 917, 915, 913, 911, 909, 907, 905, 903, 901, 899, 897, 895, 893, 891, 889, 887, 885, 883, 881, 879, 877), (872, 874, 876, 878, 880, 882, 884, 886, 888, 890, 892, 894, 896, 898, 900, 902, 904, 906, 908, 910, 912, 914, 916, 918, 920, 922, 924, 926, 928, 930, 932, 934), (936, 937, 939, 938), (938, 939, 941, 940), (940, 941, 943, 942), (942, 943, 945, 944), (944, 945, 947, 946), (946, 947, 949, 948), (948, 949, 951, 950), (950, 951, 953, 952), (952, 953, 955, 954), (954, 955, 957, 956), (956, 957, 959, 958), (958, 959, 961, 960), (960, 961, 963, 962), (962, 963, 965, 964), (964, 965, 967, 966), (966, 967, 969, 968), (968, 969, 971, 970), (970, 971, 973, 972), (972, 973, 975, 974), (974, 975, 977, 976), (976, 977, 979, 978), (978, 979, 981, 980), (980, 981, 983, 982), (982, 983, 985, 984), (984, 985, 987, 986), (986, 987, 989, 988), (988, 989, 991, 990), (990, 991, 993, 992), (992, 993, 995, 994), (994, 995, 997, 996), (998, 999, 937, 936), (996, 997, 999, 998)])
_uv = me_windmill.uv_layers.new(name='UVMap')
_uv.uv.foreach_set('vector', [0.2306, 0.629, 0.2306, 0.8408, 0.2367, 0.8408, 0.2367, 0.629, 0.2367, 0.629, 0.2367, 0.8408, 0.2387, 0.8408, 0.2387, 0.629, 0.2208, 0.629, 0.2208, 0.8408, 0.2306, 0.8408, 0.2306, 0.629, 0.2077, 0.629, 0.2077, 0.8408, 0.2208, 0.8408, 0.2208, 0.629, 0.1916, 0.629, 0.1916, 0.8408, 0.2077, 0.8408, 0.2077, 0.629, 0.1733, 0.629, 0.1733, 0.8408, 0.1916, 0.8408, 0.1916, 0.629, 0.1535, 0.629, 0.1535, 0.8408, 0.1733, 0.8408, 0.1733, 0.629, 0.1328, 0.629, 0.1328, 0.8408, 0.1535, 0.8408, 0.1535, 0.629, 0.1122, 0.629, 0.1122, 0.8408, 0.1328, 0.8408, 0.1328, 0.629, 0.0923, 0.629, 0.0923, 0.8408, 0.1122, 0.8408, 0.1122, 0.629, 0.074, 0.629, 0.074, 0.8408, 0.0923, 0.8408, 0.0923, 0.629, 0.05796, 0.629, 0.05796, 0.8408, 0.074, 0.8408, 0.074, 0.629, 0.04479, 0.629, 0.04479, 0.8408, 0.05796, 0.8408, 0.05796, 0.629, 0.03501, 0.629, 0.03501, 0.8408, 0.04479, 0.8408, 0.04479, 0.629, 0.02898, 0.629, 0.02898, 0.8408, 0.03501, 0.8408, 0.03501, 0.629, 0.02695, 0.629, 0.02695, 0.8408, 0.02898, 0.8408, 0.02898, 0.629, 0.02898, 0.629, 0.02898, 0.8408, 0.02695, 0.8408, 0.02695, 0.629, 0.03501, 0.629, 0.03501, 0.8408, 0.02898, 0.8408, 0.02898, 0.629, 0.04479, 0.629, 0.04479, 0.8408, 0.03501, 0.8408, 0.03501, 0.629, 0.05796, 0.629, 0.05796, 0.8408, 0.04479, 0.8408, 0.04479, 0.629, 0.074, 0.629, 0.074, 0.8408, 0.05796, 0.8408, 0.05796, 0.629, 0.0923, 0.629, 0.0923, 0.8408, 0.074, 0.8408, 0.074, 0.629, 0.1122, 0.629, 0.1122, 0.8408, 0.0923, 0.8408, 0.0923, 0.629, 0.1328, 0.629, 0.1328, 0.8408, 0.1122, 0.8408, 0.1122, 0.629, 0.1535, 0.629, 0.1535, 0.8408, 0.1328, 0.8408, 0.1328, 0.629, 0.1733, 0.629, 0.1733, 0.8408, 0.1535, 0.8408, 0.1535, 0.629, 0.1916, 0.629, 0.1916, 0.8408, 0.1733, 0.8408, 0.1733, 0.629, 0.2077, 0.629, 0.2077, 0.8408, 0.1916, 0.8408, 0.1916, 0.629, 0.2208, 0.629, 0.2208, 0.8408, 0.2077, 0.8408, 0.2077, 0.629, 0.2306, 0.629, 0.2306, 0.8408, 0.2208, 0.8408, 0.2208, 0.629, 0.2367, 0.629, 0.2367, 0.8408, 0.2306, 0.8408, 0.2306, 0.629, 0.2387, 0.629, 0.2387, 0.8408, 0.2367, 0.8408, 0.2367, 0.629, 0.4421, 0.966, 0.4335, 0.9652, 0.4253, 0.9627, 0.4177, 0.9586, 0.411, 0.9531, 0.4055, 0.9464, 0.4014, 0.9388, 0.3989, 0.9306, 0.3981, 0.922, 0.3989, 0.9134, 0.4014, 0.9051, 0.4055, 0.8975, 0.411, 0.8909, 0.4177, 0.8854, 0.4253, 0.8813, 0.4335, 0.8788, 0.4421, 0.878, 0.4507, 0.8788, 0.459, 0.8813, 0.4666, 0.8854, 0.4732, 0.8909, 0.4787, 0.8975, 0.4828, 0.9051, 0.4853, 0.9134, 0.4861, 0.922, 0.4853, 0.9306, 0.4828, 0.9388, 0.4787, 0.9464, 0.4732, 0.9531, 0.4666, 0.9586, 0.459, 0.9627, 0.4507, 0.9652, 0.1503, 0.8233, 0.1327, 0.8251, 0.1152, 0.8233, 0.09829, 0.8182, 0.08273, 0.8099, 0.06909, 0.7987, 0.05789, 0.7851, 0.04957, 0.7695, 0.04445, 0.7526, 0.04272, 0.735, 0.04445, 0.7175, 0.04957, 0.7006, 0.05789, 0.685, 0.06909, 0.6714, 0.08273, 0.6602, 0.09829, 0.6519, 0.1152, 0.6468, 0.1327, 0.645, 0.1503, 0.6468, 0.1672, 0.6519, 0.1828, 0.6602, 0.1964, 0.6714, 0.2076, 0.685, 0.2159, 0.7006, 0.221, 0.7175, 0.2228, 0.735, 0.221, 0.7526, 0.2159, 0.7695, 0.2076, 0.7851, 0.1964, 0.7987, 0.1828, 0.8099, 0.1672, 0.8182, 0.4311, 0.8233, 0.4135, 0.8251, 0.3959, 0.8233, 0.3791, 0.8182, 0.3635, 0.8099, 0.3498, 0.7987, 0.3387, 0.7851, 0.3303, 0.7695, 0.3252, 0.7526, 0.3235, 0.735, 0.3252, 0.7175, 0.3303, 0.7006, 0.3387, 0.685, 0.3498, 0.6714, 0.3635, 0.6602, 0.3791, 0.6519, 0.3959, 0.6468, 0.4135, 0.645, 0.4311, 0.6468, 0.448, 0.6519, 0.4635, 0.6602, 0.4772, 0.6714, 0.4884, 0.685, 0.4967, 0.7006, 0.5018, 0.7175, 0.5035, 0.735, 0.5018, 0.7526, 0.4967, 0.7695, 0.4884, 0.7851, 0.4772, 0.7987, 0.4635, 0.8099, 0.448, 0.8182, 0.4116, 0.7768, 0.4202, 0.7759, 0.4284, 0.7734, 0.436, 0.7694, 0.4427, 0.7639, 0.4482, 0.7572, 0.4523, 0.7496, 0.4548, 0.7414, 0.4556, 0.7328, 0.4548, 0.7242, 0.4523, 0.7159, 0.4482, 0.7083, 0.4427, 0.7017, 0.436, 0.6962, 0.4284, 0.6921, 0.4202, 0.6896, 0.4116, 0.6888, 0.403, 0.6896, 0.3947, 0.6921, 0.3871, 0.6962, 0.3805, 0.7017, 0.375, 0.7083, 0.3709, 0.7159, 0.3684, 0.7242, 0.3676, 0.7328, 0.3684, 0.7414, 0.3709, 0.7496, 0.375, 0.7572, 0.3805, 0.7639, 0.3871, 0.7694, 0.3947, 0.7734, 0.403, 0.7759, 0.5194, 0.629, 0.5194, 0.8408, 0.5174, 0.8408, 0.5174, 0.629, 0.5174, 0.629, 0.5174, 0.8408, 0.5114, 0.8408, 0.5114, 0.629, 0.5114, 0.629, 0.5114, 0.8408, 0.5016, 0.8408, 0.5016, 0.629, 0.5016, 0.629, 0.5016, 0.8408, 0.4884, 0.8408, 0.4884, 0.629, 0.4884, 0.629, 0.4884, 0.8408, 0.4724, 0.8408, 0.4724, 0.629, 0.4724, 0.629, 0.4724, 0.8408, 0.4541, 0.8408, 0.4541, 0.629, 0.4541, 0.629, 0.4541, 0.8408, 0.4342, 0.8408, 0.4342, 0.629, 0.4342, 0.629, 0.4342, 0.8408, 0.4136, 0.8408, 0.4136, 0.629, 0.4136, 0.629, 0.4136, 0.8408, 0.3929, 0.8408, 0.3929, 0.629, 0.3929, 0.629, 0.3929, 0.8408, 0.3731, 0.8408, 0.3731, 0.629, 0.3731, 0.629, 0.3731, 0.8408, 0.3548, 0.8408, 0.3548, 0.629, 0.3548, 0.629, 0.3548, 0.8408, 0.3387, 0.8408, 0.3387, 0.629, 0.3387, 0.629, 0.3387, 0.8408, 0.3256, 0.8408, 0.3256, 0.629, 0.3256, 0.629, 0.3256, 0.8408, 0.3158, 0.8408, 0.3158, 0.629, 0.3158, 0.629, 0.3158, 0.8408, 0.3097, 0.8408, 0.3097, 0.629, 0.3097, 0.629, 0.3097, 0.8408, 0.3077, 0.8408, 0.3077, 0.629, 0.3077, 0.629, 0.3077, 0.8408, 0.3097, 0.8408, 0.3097, 0.629, 0.3097, 0.629, 0.3097, 0.8408, 0.3158, 0.8408, 0.3158, 0.629, 0.3158, 0.629, 0.3158, 0.8408, 0.3256, 0.8408, 0.3256, 0.629, 0.3256, 0.629, 0.3256, 0.8408, 0.3387, 0.8408, 0.3387, 0.629, 0.3387, 0.629, 0.3387, 0.8408, 0.3548, 0.8408, 0.3548, 0.629, 0.3548, 0.629, 0.3548, 0.8408, 0.3731, 0.8408, 0.3731, 0.629, 0.3731, 0.629, 0.3731, 0.8408, 0.3929, 0.8408, 0.3929, 0.629, 0.3929, 0.629, 0.3929, 0.8408, 0.4136, 0.8408, 0.4136, 0.629, 0.4136, 0.629, 0.4136, 0.8408, 0.4342, 0.8408, 0.4342, 0.629, 0.4342, 0.629, 0.4342, 0.8408, 0.4541, 0.8408, 0.4541, 0.629, 0.4541, 0.629, 0.4541, 0.8408, 0.4724, 0.8408, 0.4724, 0.629, 0.4724, 0.629, 0.4724, 0.8408, 0.4884, 0.8408, 0.4884, 0.629, 0.4884, 0.629, 0.4884, 0.8408, 0.5016, 0.8408, 0.5016, 0.629, 0.5016, 0.629, 0.5016, 0.8408, 0.5114, 0.8408, 0.5114, 0.629, 0.5174, 0.629, 0.5174, 0.8408, 0.5194, 0.8408, 0.5194, 0.629, 0.5114, 0.629, 0.5114, 0.8408, 0.5174, 0.8408, 0.5174, 0.629, 0.1503, 0.8233, 0.1672, 0.8182, 0.1828, 0.8099, 0.1964, 0.7987, 0.2076, 0.7851, 0.2159, 0.7695, 0.221, 0.7526, 0.2228, 0.735, 0.221, 0.7175, 0.2159, 0.7006, 0.2076, 0.685, 0.1964, 0.6714, 0.1828, 0.6602, 0.1672, 0.6519, 0.1503, 0.6468, 0.1327, 0.645, 0.1152, 0.6468, 0.09829, 0.6519, 0.08273, 0.6602, 0.06909, 0.6714, 0.05789, 0.685, 0.04957, 0.7006, 0.04445, 0.7175, 0.04272, 0.735, 0.04445, 0.7526, 0.04957, 0.7695, 0.05789, 0.7851, 0.06909, 0.7987, 0.08273, 0.8099, 0.09829, 0.8182, 0.1152, 0.8233, 0.1327, 0.8251, 0.4421, 0.966, 0.4507, 0.9652, 0.459, 0.9627, 0.4666, 0.9586, 0.4732, 0.9531, 0.4787, 0.9464, 0.4828, 0.9388, 0.4853, 0.9306, 0.4861, 0.922, 0.4853, 0.9134, 0.4828, 0.9051, 0.4787, 0.8975, 0.4732, 0.8909, 0.4666, 0.8854, 0.459, 0.8813, 0.4507, 0.8788, 0.4421, 0.878, 0.4335, 0.8788, 0.4253, 0.8813, 0.4177, 0.8854, 0.411, 0.8909, 0.4055, 0.8975, 0.4014, 0.9051, 0.3989, 0.9134, 0.3981, 0.922, 0.3989, 0.9306, 0.4014, 0.9388, 0.4055, 0.9464, 0.411, 0.9531, 0.4177, 0.9586, 0.4253, 0.9627, 0.4335, 0.9652, 0.2387, 0.629, 0.2387, 0.8408, 0.2367, 0.8408, 0.2367, 0.629, 0.2367, 0.629, 0.2367, 0.8408, 0.2306, 0.8408, 0.2306, 0.629, 0.2306, 0.629, 0.2306, 0.8408, 0.2208, 0.8408, 0.2208, 0.629, 0.2208, 0.629, 0.2208, 0.8408, 0.2077, 0.8408, 0.2077, 0.629, 0.2077, 0.629, 0.2077, 0.8408, 0.1916, 0.8408, 0.1916, 0.629, 0.1916, 0.629, 0.1916, 0.8408, 0.1733, 0.8408, 0.1733, 0.629, 0.1733, 0.629, 0.1733, 0.8408, 0.1535, 0.8408, 0.1535, 0.629, 0.1535, 0.629, 0.1535, 0.8408, 0.1328, 0.8408, 0.1328, 0.629, 0.1328, 0.629, 0.1328, 0.8408, 0.1122, 0.8408, 0.1122, 0.629, 0.1122, 0.629, 0.1122, 0.8408, 0.0923, 0.8408, 0.0923, 0.629, 0.0923, 0.629, 0.0923, 0.8408, 0.074, 0.8408, 0.074, 0.629, 0.074, 0.629, 0.074, 0.8408, 0.05796, 0.8408, 0.05796, 0.629, 0.05796, 0.629, 0.05796, 0.8408, 0.04479, 0.8408, 0.04479, 0.629, 0.04479, 0.629, 0.04479, 0.8408, 0.03501, 0.8408, 0.03501, 0.629, 0.03501, 0.629, 0.03501, 0.8408, 0.02898, 0.8408, 0.02898, 0.629, 0.02898, 0.629, 0.02898, 0.8408, 0.02695, 0.8408, 0.02695, 0.629, 0.02695, 0.629, 0.02695, 0.8408, 0.02898, 0.8408, 0.02898, 0.629, 0.02898, 0.629, 0.02898, 0.8408, 0.03501, 0.8408, 0.03501, 0.629, 0.03501, 0.629, 0.03501, 0.8408, 0.04479, 0.8408, 0.04479, 0.629, 0.04479, 0.629, 0.04479, 0.8408, 0.05796, 0.8408, 0.05796, 0.629, 0.05796, 0.629, 0.05796, 0.8408, 0.074, 0.8408, 0.074, 0.629, 0.074, 0.629, 0.074, 0.8408, 0.0923, 0.8408, 0.0923, 0.629, 0.0923, 0.629, 0.0923, 0.8408, 0.1122, 0.8408, 0.1122, 0.629, 0.1122, 0.629, 0.1122, 0.8408, 0.1328, 0.8408, 0.1328, 0.629, 0.1328, 0.629, 0.1328, 0.8408, 0.1535, 0.8408, 0.1535, 0.629, 0.1535, 0.629, 0.1535, 0.8408, 0.1733, 0.8408, 0.1733, 0.629, 0.1733, 0.629, 0.1733, 0.8408, 0.1916, 0.8408, 0.1916, 0.629, 0.1916, 0.629, 0.1916, 0.8408, 0.2077, 0.8408, 0.2077, 0.629, 0.2077, 0.629, 0.2077, 0.8408, 0.2208, 0.8408, 0.2208, 0.629, 0.2208, 0.629, 0.2208, 0.8408, 0.2306, 0.8408, 0.2306, 0.629, 0.2367, 0.629, 0.2367, 0.8408, 0.2387, 0.8408, 0.2387, 0.629, 0.2306, 0.629, 0.2306, 0.8408, 0.2367, 0.8408, 0.2367, 0.629, 0.02297, 0.02648, 0.2428, 0.02648, 0.2428, 0.5973, 0.02297, 0.5973, 0.02297, 0.02648, 0.2428, 0.02648, 0.2428, 0.5973, 0.02297, 0.5973, 0.02297, 0.02648, 0.2428, 0.02648, 0.2428, 0.5973, 0.02297, 0.5973, 0.02297, 0.02648, 0.2428, 0.02648, 0.2428, 0.5973, 0.02297, 0.5973, 0.02297, 0.02648, 0.2428, 0.02648, 0.2428, 0.5973, 0.02297, 0.5973, 0.02297, 0.02648, 0.2428, 0.02648, 0.2428, 0.5973, 0.02297, 0.5973, 0.02297, 0.02648, 0.2428, 0.02648, 0.2428, 0.5973, 0.02297, 0.5973, 0.02297, 0.02648, 0.2428, 0.02648, 0.2428, 0.5973, 0.02297, 0.5973, 0.02297, 0.02648, 0.2428, 0.02648, 0.2428, 0.5973, 0.02297, 0.5973, 0.02297, 0.02648, 0.2428, 0.02648, 0.2428, 0.5973, 0.02297, 0.5973, 0.02297, 0.02648, 0.2428, 0.02648, 0.2428, 0.5973, 0.02297, 0.5973, 0.02297, 0.02648, 0.2428, 0.02648, 0.2428, 0.5973, 0.02297, 0.5973, 0.02297, 0.02648, 0.2428, 0.02648, 0.2428, 0.5973, 0.02297, 0.5973, 0.02297, 0.02648, 0.2428, 0.02648, 0.2428, 0.5973, 0.02297, 0.5973, 0.02297, 0.02648, 0.2428, 0.02648, 0.2428, 0.5973, 0.02297, 0.5973, 0.02297, 0.02648, 0.2428, 0.02648, 0.2428, 0.5973, 0.02297, 0.5973, 0.02297, 0.02648, 0.2428, 0.02648, 0.2428, 0.5973, 0.02297, 0.5973, 0.02297, 0.02648, 0.2428, 0.02648, 0.2428, 0.5973, 0.02297, 0.5973, 0.02297, 0.02648, 0.2428, 0.02648, 0.2428, 0.5973, 0.02297, 0.5973, 0.02297, 0.02648, 0.2428, 0.02648, 0.2428, 0.5973, 0.02297, 0.5973, 0.02297, 0.02648, 0.2428, 0.02648, 0.2428, 0.5973, 0.02297, 0.5973, 0.02297, 0.02648, 0.2428, 0.02648, 0.2428, 0.5973, 0.02297, 0.5973, 0.02297, 0.02648, 0.2428, 0.02648, 0.2428, 0.5973, 0.02297, 0.5973, 0.02297, 0.02648, 0.2428, 0.02648, 0.2428, 0.5973, 0.02297, 0.5973, 0.02297, 0.02648, 0.2428, 0.02648, 0.2428, 0.5973, 0.02297, 0.5973, 0.02297, 0.02648, 0.2428, 0.02648, 0.2428, 0.5973, 0.02297, 0.5973, 0.02297, 0.02648, 0.2428, 0.02648, 0.2428, 0.5973, 0.02297, 0.5973, 0.02297, 0.02648, 0.2428, 0.02648, 0.2428, 0.5973, 0.02297, 0.5973, 0.02297, 0.02648, 0.2428, 0.02648, 0.2428, 0.5973, 0.02297, 0.5973, 0.02297, 0.02648, 0.2428, 0.02648, 0.2428, 0.5973, 0.02297, 0.5973, 0.02297, 0.02648, 0.2428, 0.02648, 0.2428, 0.5973, 0.02297, 0.5973, 0.02297, 0.02648, 0.2428, 0.02648, 0.2428, 0.5973, 0.02297, 0.5973, 0.02297, 0.02648, 0.2428, 0.02648, 0.2428, 0.5973, 0.02297, 0.5973, 0.02297, 0.02648, 0.2428, 0.02648, 0.2428, 0.5973, 0.02297, 0.5973, 0.02297, 0.02648, 0.2428, 0.02648, 0.2428, 0.5973, 0.02297, 0.5973, 0.02297, 0.02648, 0.2428, 0.02648, 0.2428, 0.5973, 0.02297, 0.5973, 0.02297, 0.02648, 0.2428, 0.02648, 0.2428, 0.5973, 0.02297, 0.5973, 0.02297, 0.02648, 0.2428, 0.02648, 0.2428, 0.5973, 0.02297, 0.5973, 0.02297, 0.02648, 0.2428, 0.02648, 0.2428, 0.5973, 0.02297, 0.5973, 0.02297, 0.02648, 0.2428, 0.02648, 0.2428, 0.5973, 0.02297, 0.5973, 0.02297, 0.02648, 0.2428, 0.02648, 0.2428, 0.5973, 0.02297, 0.5973, 0.02297, 0.02648, 0.2428, 0.02648, 0.2428, 0.5973, 0.02297, 0.5973, 0.02297, 0.02648, 0.2428, 0.02648, 0.2428, 0.5973, 0.02297, 0.5973, 0.02297, 0.02648, 0.2428, 0.02648, 0.2428, 0.5973, 0.02297, 0.5973, 0.02297, 0.02648, 0.2428, 0.02648, 0.2428, 0.5973, 0.02297, 0.5973, 0.02297, 0.02648, 0.2428, 0.02648, 0.2428, 0.5973, 0.02297, 0.5973, 0.02297, 0.02648, 0.2428, 0.02648, 0.2428, 0.5973, 0.02297, 0.5973, 0.02297, 0.02648, 0.2428, 0.02648, 0.2428, 0.5973, 0.02297, 0.5973, 0.02297, 0.02648, 0.2428, 0.02648, 0.2428, 0.4294, 0.02297, 0.4294, 0.02297, 0.02648, 0.2428, 0.02648, 0.2428, 0.4294, 0.02297, 0.4294, 0.02297, 0.02648, 0.2428, 0.02648, 0.2428, 0.4294, 0.02297, 0.4294, 0.02297, 0.02648, 0.2428, 0.02648, 0.2428, 0.4294, 0.02297, 0.4294, 0.02297, 0.02648, 0.2428, 0.02648, 0.2428, 0.4294, 0.02297, 0.4294, 0.02297, 0.02648, 0.2428, 0.02648, 0.2428, 0.4294, 0.02297, 0.4294, 0.02297, 0.02648, 0.2428, 0.02648, 0.2428, 0.4294, 0.02297, 0.4294, 0.02297, 0.02648, 0.2428, 0.02648, 0.2428, 0.4294, 0.02297, 0.4294, 0.02297, 0.02648, 0.2428, 0.02648, 0.2428, 0.4294, 0.02297, 0.4294, 0.02297, 0.02648, 0.2428, 0.02648, 0.2428, 0.4294, 0.02297, 0.4294, 0.02297, 0.02648, 0.2428, 0.02648, 0.2428, 0.4294, 0.02297, 0.4294, 0.02297, 0.02648, 0.2428, 0.02648, 0.2428, 0.4294, 0.02297, 0.4294, 0.02297, 0.02648, 0.2428, 0.02648, 0.2428, 0.4294, 0.02297, 0.4294, 0.02297, 0.02648, 0.2428, 0.02648, 0.2428, 0.4294, 0.02297, 0.4294, 0.02297, 0.02648, 0.2428, 0.02648, 0.2428, 0.4294, 0.02297, 0.4294, 0.02297, 0.02648, 0.2428, 0.02648, 0.2428, 0.4294, 0.02297, 0.4294, 0.02297, 0.02648, 0.2428, 0.02648, 0.2428, 0.4294, 0.02297, 0.4294, 0.02297, 0.02648, 0.2428, 0.02648, 0.2428, 0.4294, 0.02297, 0.4294, 0.02297, 0.02648, 0.2428, 0.02648, 0.2428, 0.4294, 0.02297, 0.4294, 0.02297, 0.02648, 0.2428, 0.02648, 0.2428, 0.4294, 0.02297, 0.4294, 0.02297, 0.02648, 0.2428, 0.02648, 0.2428, 0.4294, 0.02297, 0.4294, 0.02297, 0.02648, 0.2428, 0.02648, 0.2428, 0.4294, 0.02297, 0.4294, 0.02297, 0.02648, 0.2428, 0.02648, 0.2428, 0.4294, 0.02297, 0.4294, 0.02297, 0.02648, 0.2428, 0.02648, 0.2428, 0.4294, 0.02297, 0.4294, 0.02297, 0.02648, 0.2428, 0.02648, 0.2428, 0.5973, 0.02297, 0.5973, 0.02297, 0.02648, 0.2428, 0.02648, 0.2428, 0.5973, 0.02297, 0.5973, 0.02297, 0.02648, 0.2428, 0.02648, 0.2428, 0.5973, 0.02297, 0.5973, 0.02297, 0.02648, 0.2428, 0.02648, 0.2428, 0.5973, 0.02297, 0.5973, 0.02297, 0.02648, 0.2428, 0.02648, 0.2428, 0.5973, 0.02297, 0.5973, 0.02297, 0.02648, 0.2428, 0.02648, 0.2428, 0.5973, 0.02297, 0.5973, 0.02297, 0.02648, 0.2428, 0.02648, 0.2428, 0.5973, 0.02297, 0.5973, 0.02297, 0.02648, 0.2428, 0.02648, 0.2428, 0.5973, 0.02297, 0.5973, 0.02297, 0.02648, 0.2428, 0.02648, 0.2428, 0.5973, 0.02297, 0.5973, 0.02297, 0.02648, 0.2428, 0.02648, 0.2428, 0.5973, 0.02297, 0.5973, 0.02297, 0.02648, 0.2428, 0.02648, 0.2428, 0.5973, 0.02297, 0.5973, 0.02297, 0.02648, 0.2428, 0.02648, 0.2428, 0.5973, 0.02297, 0.5973, 0.02297, 0.02648, 0.2428, 0.02648, 0.2428, 0.5973, 0.02297, 0.5973, 0.02297, 0.02648, 0.2428, 0.02648, 0.2428, 0.5973, 0.02297, 0.5973, 0.02297, 0.02648, 0.2428, 0.02648, 0.2428, 0.5973, 0.02297, 0.5973, 0.02297, 0.02648, 0.2428, 0.02648, 0.2428, 0.5973, 0.02297, 0.5973, 0.02297, 0.02648, 0.2428, 0.02648, 0.2428, 0.5973, 0.02297, 0.5973, 0.02297, 0.02648, 0.2428, 0.02648, 0.2428, 0.5973, 0.02297, 0.5973, 0.02297, 0.02648, 0.2428, 0.02648, 0.2428, 0.5973, 0.02297, 0.5973, 0.02297, 0.02648, 0.2428, 0.02648, 0.2428, 0.5973, 0.02297, 0.5973, 0.02297, 0.02648, 0.2428, 0.02648, 0.2428, 0.5973, 0.02297, 0.5973, 0.02297, 0.02648, 0.2428, 0.02648, 0.2428, 0.5973, 0.02297, 0.5973, 0.02297, 0.02648, 0.2428, 0.02648, 0.2428, 0.5973, 0.02297, 0.5973, 0.02297, 0.02648, 0.2428, 0.02648, 0.2428, 0.5973, 0.02297, 0.5973, 0.02297, 0.02648, 0.02297, 0.5973, 0.2428, 0.5973, 0.2428, 0.02648, 0.02297, 0.02648, 0.02297, 0.5973, 0.2428, 0.5973, 0.2428, 0.02648, 0.02297, 0.02648, 0.02297, 0.5973, 0.2428, 0.5973, 0.2428, 0.02648, 0.02297, 0.02648, 0.02297, 0.5973, 0.2428, 0.5973, 0.2428, 0.02648, 0.02297, 0.02648, 0.02297, 0.5973, 0.2428, 0.5973, 0.2428, 0.02648, 0.02297, 0.02648, 0.02297, 0.5973, 0.2428, 0.5973, 0.2428, 0.02648, 0.02297, 0.02648, 0.02297, 0.5973, 0.2428, 0.5973, 0.2428, 0.02648, 0.02297, 0.02648, 0.02297, 0.5973, 0.2428, 0.5973, 0.2428, 0.02648, 0.02297, 0.02648, 0.02297, 0.5973, 0.2428, 0.5973, 0.2428, 0.02648, 0.02297, 0.02648, 0.02297, 0.5973, 0.2428, 0.5973, 0.2428, 0.02648, 0.02297, 0.02648, 0.02297, 0.5973, 0.2428, 0.5973, 0.2428, 0.02648, 0.02297, 0.02648, 0.02297, 0.5973, 0.2428, 0.5973, 0.2428, 0.02648, 0.02297, 0.02648, 0.02297, 0.5973, 0.2428, 0.5973, 0.2428, 0.02648, 0.02297, 0.02648, 0.02297, 0.5973, 0.2428, 0.5973, 0.2428, 0.02648, 0.02297, 0.02648, 0.02297, 0.5973, 0.2428, 0.5973, 0.2428, 0.02648, 0.02297, 0.02648, 0.02297, 0.5973, 0.2428, 0.5973, 0.2428, 0.02648, 0.02297, 0.02648, 0.02297, 0.5973, 0.2428, 0.5973, 0.2428, 0.02648, 0.02297, 0.02648, 0.02297, 0.5973, 0.2428, 0.5973, 0.2428, 0.02648, 0.02297, 0.02648, 0.02297, 0.5973, 0.2428, 0.5973, 0.2428, 0.02648, 0.02297, 0.02648, 0.02297, 0.5973, 0.2428, 0.5973, 0.2428, 0.02648, 0.02297, 0.02648, 0.02297, 0.5973, 0.2428, 0.5973, 0.2428, 0.02648, 0.02297, 0.02648, 0.02297, 0.5973, 0.2428, 0.5973, 0.2428, 0.02648, 0.02297, 0.02648, 0.02297, 0.5973, 0.2428, 0.5973, 0.2428, 0.02648, 0.02297, 0.02648, 0.02297, 0.5973, 0.2428, 0.5973, 0.2428, 0.02648, 0.02297, 0.02648, 0.2428, 0.02648, 0.2428, 0.5973, 0.02297, 0.5973, 0.02297, 0.02648, 0.2428, 0.02648, 0.2428, 0.5973, 0.02297, 0.5973, 0.02297, 0.02648, 0.2428, 0.02648, 0.2428, 0.5973, 0.02297, 0.5973, 0.02297, 0.02648, 0.2428, 0.02648, 0.2428, 0.5973, 0.02297, 0.5973, 0.02297, 0.02648, 0.2428, 0.02648, 0.2428, 0.5973, 0.02297, 0.5973, 0.02297, 0.02648, 0.2428, 0.02648, 0.2428, 0.5973, 0.02297, 0.5973, 0.02297, 0.02648, 0.2428, 0.02648, 0.2428, 0.5973, 0.02297, 0.5973, 0.02297, 0.02648, 0.2428, 0.02648, 0.2428, 0.5973, 0.02297, 0.5973, 0.02297, 0.02648, 0.2428, 0.02648, 0.2428, 0.5973, 0.02297, 0.5973, 0.02297, 0.02648, 0.2428, 0.02648, 0.2428, 0.5973, 0.02297, 0.5973, 0.02297, 0.02648, 0.2428, 0.02648, 0.2428, 0.5973, 0.02297, 0.5973, 0.02297, 0.02648, 0.2428, 0.02648, 0.2428, 0.5973, 0.02297, 0.5973, 0.02297, 0.02648, 0.2428, 0.02648, 0.2428, 0.5973, 0.02297, 0.5973, 0.02297, 0.02648, 0.2428, 0.02648, 0.2428, 0.5973, 0.02297, 0.5973, 0.02297, 0.02648, 0.2428, 0.02648, 0.2428, 0.5973, 0.02297, 0.5973, 0.02297, 0.02648, 0.2428, 0.02648, 0.2428, 0.5973, 0.02297, 0.5973, 0.02297, 0.02648, 0.2428, 0.02648, 0.2428, 0.5973, 0.02297, 0.5973, 0.02297, 0.02648, 0.2428, 0.02648, 0.2428, 0.5973, 0.02297, 0.5973, 0.02297, 0.02648, 0.2428, 0.02648, 0.2428, 0.5973, 0.02297, 0.5973, 0.02297, 0.02648, 0.2428, 0.02648, 0.2428, 0.5973, 0.02297, 0.5973, 0.02297, 0.02648, 0.2428, 0.02648, 0.2428, 0.5973, 0.02297, 0.5973, 0.02297, 0.02648, 0.2428, 0.02648, 0.2428, 0.5973, 0.02297, 0.5973, 0.02297, 0.02648, 0.2428, 0.02648, 0.2428, 0.5973, 0.02297, 0.5973, 0.02297, 0.02648, 0.2428, 0.02648, 0.2428, 0.5973, 0.02297, 0.5973, 0.02297, 0.6307, 0.02297, 0.8475, 0.2428, 0.8475, 0.2428, 0.6307, 0.02297, 0.6307, 0.02297, 0.8475, 0.2428, 0.8475, 0.2428, 0.6307, 0.02297, 0.6307, 0.02297, 0.8475, 0.2428, 0.8475, 0.2428, 0.6307, 0.02297, 0.6307, 0.02297, 0.8475, 0.2428, 0.8475, 0.2428, 0.6307, 0.02297, 0.6307, 0.02297, 0.8475, 0.2428, 0.8475, 0.2428, 0.6307, 0.02297, 0.6307, 0.02297, 0.8475, 0.2428, 0.8475, 0.2428, 0.6307, 0.02297, 0.6307, 0.02297, 0.8475, 0.2428, 0.8475, 0.2428, 0.6307, 0.02297, 0.6307, 0.02297, 0.8475, 0.2428, 0.8475, 0.2428, 0.6307, 0.02297, 0.6307, 0.02297, 0.8475, 0.2428, 0.8475, 0.2428, 0.6307, 0.02297, 0.6307, 0.02297, 0.8475, 0.2428, 0.8475, 0.2428, 0.6307, 0.02297, 0.6307, 0.02297, 0.8475, 0.2428, 0.8475, 0.2428, 0.6307, 0.02297, 0.6307, 0.02297, 0.8475, 0.2428, 0.8475, 0.2428, 0.6307, 0.02297, 0.6307, 0.02297, 0.8475, 0.2428, 0.8475, 0.2428, 0.6307, 0.02297, 0.6307, 0.02297, 0.8475, 0.2428, 0.8475, 0.2428, 0.6307, 0.02297, 0.6307, 0.02297, 0.8475, 0.2428, 0.8475, 0.2428, 0.6307, 0.02297, 0.6307, 0.02297, 0.8475, 0.2428, 0.8475, 0.2428, 0.6307, 0.02297, 0.6307, 0.02297, 0.8475, 0.2428, 0.8475, 0.2428, 0.6307, 0.02297, 0.6307, 0.02297, 0.8475, 0.2428, 0.8475, 0.2428, 0.6307, 0.02297, 0.6307, 0.02297, 0.8475, 0.2428, 0.8475, 0.2428, 0.6307, 0.02297, 0.6307, 0.02297, 0.8475, 0.2428, 0.8475, 0.2428, 0.6307, 0.02297, 0.6307, 0.02297, 0.8475, 0.2428, 0.8475, 0.2428, 0.6307, 0.02297, 0.6307, 0.02297, 0.8475, 0.2428, 0.8475, 0.2428, 0.6307, 0.02297, 0.6307, 0.02297, 0.8475, 0.2428, 0.8475, 0.2428, 0.6307, 0.02297, 0.6307, 0.02297, 0.8475, 0.2428, 0.8475, 0.2428, 0.6307, 0.02297, 0.6307, 0.02297, 0.8475, 0.2428, 0.8475, 0.2428, 0.6307, 0.02297, 0.6307, 0.02297, 0.8475, 0.2428, 0.8475, 0.2428, 0.6307, 0.02297, 0.6307, 0.02297, 0.8475, 0.2428, 0.8475, 0.2428, 0.6307, 0.02297, 0.6307, 0.02297, 0.8475, 0.2428, 0.8475, 0.2428, 0.6307, 0.02297, 0.6307, 0.02297, 0.8475, 0.2428, 0.8475, 0.2428, 0.6307, 0.02297, 0.6307, 0.02297, 0.8475, 0.2428, 0.8475, 0.2428, 0.6307, 0.02297, 0.6307, 0.02297, 0.8475, 0.2428, 0.8475, 0.2428, 0.6307, 0.02297, 0.6307, 0.02297, 0.8475, 0.2428, 0.8475, 0.2428, 0.6307, 0.02297, 0.6307, 0.02297, 0.8475, 0.2428, 0.8475, 0.2428, 0.6307, 0.02297, 0.6307, 0.02297, 0.8475, 0.2428, 0.8475, 0.2428, 0.6307, 0.02297, 0.6307, 0.02297, 0.8475, 0.2428, 0.8475, 0.2428, 0.6307, 0.02297, 0.6307, 0.02297, 0.8475, 0.2428, 0.8475, 0.2428, 0.6307, 0.02297, 0.6246, 0.2428, 0.6246, 0.2428, 0.8475, 0.02297, 0.8475, 0.02297, 0.6246, 0.2428, 0.6246, 0.2428, 0.8475, 0.02297, 0.8475, 0.02297, 0.6246, 0.2428, 0.6246, 0.2428, 0.8475, 0.02297, 0.8475, 0.02297, 0.6246, 0.2428, 0.6246, 0.2428, 0.8475, 0.02297, 0.8475, 0.02297, 0.6246, 0.2428, 0.6246, 0.2428, 0.8475, 0.02297, 0.8475, 0.02297, 0.6246, 0.2428, 0.6246, 0.2428, 0.8475, 0.02297, 0.8475, 0.02297, 0.02648, 0.2428, 0.02648, 0.2428, 0.5973, 0.02297, 0.5973, 0.02297, 0.02648, 0.2428, 0.02648, 0.2428, 0.5973, 0.02297, 0.5973, 0.02297, 0.02648, 0.2428, 0.02648, 0.2428, 0.5973, 0.02297, 0.5973, 0.02297, 0.02648, 0.2428, 0.02648, 0.2428, 0.5973, 0.02297, 0.5973, 0.02297, 0.02648, 0.2428, 0.02648, 0.2428, 0.5973, 0.02297, 0.5973, 0.02297, 0.02648, 0.2428, 0.02648, 0.2428, 0.5973, 0.02297, 0.5973, 0.02297, 0.02648, 0.2428, 0.02648, 0.2428, 0.5973, 0.02297, 0.5973, 0.02297, 0.02648, 0.2428, 0.02648, 0.2428, 0.5973, 0.02297, 0.5973, 0.02297, 0.02648, 0.2428, 0.02648, 0.2428, 0.5973, 0.02297, 0.5973, 0.02297, 0.02648, 0.2428, 0.02648, 0.2428, 0.5973, 0.02297, 0.5973, 0.02297, 0.02648, 0.2428, 0.02648, 0.2428, 0.5973, 0.02297, 0.5973, 0.02297, 0.02648, 0.2428, 0.02648, 0.2428, 0.5973, 0.02297, 0.5973, 0.4311, 0.8233, 0.4135, 0.8251, 0.3959, 0.8233, 0.3791, 0.8182, 0.3635, 0.8099, 0.3498, 0.7987, 0.3387, 0.7851, 0.3303, 0.7695, 0.3252, 0.7526, 0.3235, 0.735, 0.3252, 0.7175, 0.3303, 0.7006, 0.3387, 0.685, 0.3498, 0.6714, 0.3635, 0.6602, 0.3791, 0.6519, 0.3959, 0.6468, 0.4135, 0.645, 0.4311, 0.6468, 0.448, 0.6519, 0.4635, 0.6602, 0.4772, 0.6714, 0.4884, 0.685, 0.4967, 0.7006, 0.5018, 0.7175, 0.5035, 0.735, 0.5018, 0.7526, 0.4967, 0.7695, 0.4884, 0.7851, 0.4772, 0.7987, 0.4635, 0.8099, 0.448, 0.8182, 0.4421, 0.966, 0.4507, 0.9652, 0.459, 0.9627, 0.4666, 0.9586, 0.4732, 0.9531, 0.4787, 0.9464, 0.4828, 0.9388, 0.4853, 0.9306, 0.4861, 0.922, 0.4853, 0.9134, 0.4828, 0.9051, 0.4787, 0.8975, 0.4732, 0.8909, 0.4666, 0.8854, 0.459, 0.8813, 0.4507, 0.8788, 0.4421, 0.878, 0.4335, 0.8788, 0.4253, 0.8813, 0.4177, 0.8854, 0.411, 0.8909, 0.4055, 0.8975, 0.4014, 0.9051, 0.3989, 0.9134, 0.3981, 0.922, 0.3989, 0.9306, 0.4014, 0.9388, 0.4055, 0.9464, 0.411, 0.9531, 0.4177, 0.9586, 0.4253, 0.9627, 0.4335, 0.9652, 0.5194, 0.629, 0.5194, 0.8408, 0.5174, 0.8408, 0.5174, 0.629, 0.5174, 0.629, 0.5174, 0.8408, 0.5114, 0.8408, 0.5114, 0.629, 0.5114, 0.629, 0.5114, 0.8408, 0.5016, 0.8408, 0.5016, 0.629, 0.5016, 0.629, 0.5016, 0.8408, 0.4884, 0.8408, 0.4884, 0.629, 0.4884, 0.629, 0.4884, 0.8408, 0.4724, 0.8408, 0.4724, 0.629, 0.4724, 0.629, 0.4724, 0.8408, 0.4541, 0.8408, 0.4541, 0.629, 0.4541, 0.629, 0.4541, 0.8408, 0.4342, 0.8408, 0.4342, 0.629, 0.4342, 0.629, 0.4342, 0.8408, 0.4136, 0.8408, 0.4136, 0.629, 0.4136, 0.629, 0.4136, 0.8408, 0.3929, 0.8408, 0.3929, 0.629, 0.3929, 0.629, 0.3929, 0.8408, 0.3731, 0.8408, 0.3731, 0.629, 0.3731, 0.629, 0.3731, 0.8408, 0.3548, 0.8408, 0.3548, 0.629, 0.3548, 0.629, 0.3548, 0.8408, 0.3387, 0.8408, 0.3387, 0.629, 0.3387, 0.629, 0.3387, 0.8408, 0.3256, 0.8408, 0.3256, 0.629, 0.3256, 0.629, 0.3256, 0.8408, 0.3158, 0.8408, 0.3158, 0.629, 0.3158, 0.629, 0.3158, 0.8408, 0.3097, 0.8408, 0.3097, 0.629, 0.3097, 0.629, 0.3097, 0.8408, 0.3077, 0.8408, 0.3077, 0.629, 0.3077, 0.629, 0.3077, 0.8408, 0.3097, 0.8408, 0.3097, 0.629, 0.3097, 0.629, 0.3097, 0.8408, 0.3158, 0.8408, 0.3158, 0.629, 0.3158, 0.629, 0.3158, 0.8408, 0.3256, 0.8408, 0.3256, 0.629, 0.3256, 0.629, 0.3256, 0.8408, 0.3387, 0.8408, 0.3387, 0.629, 0.3387, 0.629, 0.3387, 0.8408, 0.3548, 0.8408, 0.3548, 0.629, 0.3548, 0.629, 0.3548, 0.8408, 0.3731, 0.8408, 0.3731, 0.629, 0.3731, 0.629, 0.3731, 0.8408, 0.3929, 0.8408, 0.3929, 0.629, 0.3929, 0.629, 0.3929, 0.8408, 0.4136, 0.8408, 0.4136, 0.629, 0.4136, 0.629, 0.4136, 0.8408, 0.4342, 0.8408, 0.4342, 0.629, 0.4342, 0.629, 0.4342, 0.8408, 0.4541, 0.8408, 0.4541, 0.629, 0.4541, 0.629, 0.4541, 0.8408, 0.4724, 0.8408, 0.4724, 0.629, 0.4724, 0.629, 0.4724, 0.8408, 0.4884, 0.8408, 0.4884, 0.629, 0.4884, 0.629, 0.4884, 0.8408, 0.5016, 0.8408, 0.5016, 0.629, 0.5016, 0.629, 0.5016, 0.8408, 0.5114, 0.8408, 0.5114, 0.629, 0.5174, 0.629, 0.5174, 0.8408, 0.5194, 0.8408, 0.5194, 0.629, 0.5114, 0.629, 0.5114, 0.8408, 0.5174, 0.8408, 0.5174, 0.629, 0.4311, 0.8233, 0.4135, 0.8251, 0.3959, 0.8233, 0.3791, 0.8182, 0.3635, 0.8099, 0.3498, 0.7987, 0.3387, 0.7851, 0.3303, 0.7695, 0.3252, 0.7526, 0.3235, 0.735, 0.3252, 0.7175, 0.3303, 0.7006, 0.3387, 0.685, 0.3498, 0.6714, 0.3635, 0.6602, 0.3791, 0.6519, 0.3959, 0.6468, 0.4135, 0.645, 0.4311, 0.6468, 0.448, 0.6519, 0.4635, 0.6602, 0.4772, 0.6714, 0.4884, 0.685, 0.4967, 0.7006, 0.5018, 0.7175, 0.5035, 0.735, 0.5018, 0.7526, 0.4967, 0.7695, 0.4884, 0.7851, 0.4772, 0.7987, 0.4635, 0.8099, 0.448, 0.8182, 0.5194, 0.629, 0.5194, 0.8408, 0.5174, 0.8408, 0.5174, 0.629, 0.5174, 0.629, 0.5174, 0.8408, 0.5114, 0.8408, 0.5114, 0.629, 0.5114, 0.629, 0.5114, 0.8408, 0.5016, 0.8408, 0.5016, 0.629, 0.5016, 0.629, 0.5016, 0.8408, 0.4884, 0.8408, 0.4884, 0.629, 0.4884, 0.629, 0.4884, 0.8408, 0.4724, 0.8408, 0.4724, 0.629, 0.4724, 0.629, 0.4724, 0.8408, 0.4541, 0.8408, 0.4541, 0.629, 0.4541, 0.629, 0.4541, 0.8408, 0.4342, 0.8408, 0.4342, 0.629, 0.4342, 0.629, 0.4342, 0.8408, 0.4136, 0.8408, 0.4136, 0.629, 0.4136, 0.629, 0.4136, 0.8408, 0.3929, 0.8408, 0.3929, 0.629, 0.3929, 0.629, 0.3929, 0.8408, 0.3731, 0.8408, 0.3731, 0.629, 0.3731, 0.629, 0.3731, 0.8408, 0.3548, 0.8408, 0.3548, 0.629, 0.3548, 0.629, 0.3548, 0.8408, 0.3387, 0.8408, 0.3387, 0.629, 0.3387, 0.629, 0.3387, 0.8408, 0.3256, 0.8408, 0.3256, 0.629, 0.3256, 0.629, 0.3256, 0.8408, 0.3158, 0.8408, 0.3158, 0.629, 0.3158, 0.629, 0.3158, 0.8408, 0.3097, 0.8408, 0.3097, 0.629, 0.3097, 0.629, 0.3097, 0.8408, 0.3077, 0.8408, 0.3077, 0.629, 0.3077, 0.629, 0.3077, 0.8408, 0.3097, 0.8408, 0.3097, 0.629, 0.3097, 0.629, 0.3097, 0.8408, 0.3158, 0.8408, 0.3158, 0.629, 0.3158, 0.629, 0.3158, 0.8408, 0.3256, 0.8408, 0.3256, 0.629, 0.3256, 0.629, 0.3256, 0.8408, 0.3387, 0.8408, 0.3387, 0.629, 0.3387, 0.629, 0.3387, 0.8408, 0.3548, 0.8408, 0.3548, 0.629, 0.3548, 0.629, 0.3548, 0.8408, 0.3731, 0.8408, 0.3731, 0.629, 0.3731, 0.629, 0.3731, 0.8408, 0.3929, 0.8408, 0.3929, 0.629, 0.3929, 0.629, 0.3929, 0.8408, 0.4136, 0.8408, 0.4136, 0.629, 0.4136, 0.629, 0.4136, 0.8408, 0.4342, 0.8408, 0.4342, 0.629, 0.4342, 0.629, 0.4342, 0.8408, 0.4541, 0.8408, 0.4541, 0.629, 0.4541, 0.629, 0.4541, 0.8408, 0.4724, 0.8408, 0.4724, 0.629, 0.4724, 0.629, 0.4724, 0.8408, 0.4884, 0.8408, 0.4884, 0.629, 0.4884, 0.629, 0.4884, 0.8408, 0.5016, 0.8408, 0.5016, 0.629, 0.5016, 0.629, 0.5016, 0.8408, 0.5114, 0.8408, 0.5114, 0.629, 0.5174, 0.629, 0.5174, 0.8408, 0.5194, 0.8408, 0.5194, 0.629, 0.5114, 0.629, 0.5114, 0.8408, 0.5174, 0.8408, 0.5174, 0.629, 0.3133, 0.9748, 0.27, 0.9758, 0.2266, 0.9748, 0.185, 0.9719, 0.1466, 0.9671, 0.1129, 0.9607, 0.08532, 0.9529, 0.0648, 0.944, 0.05216, 0.9343, 0.0479, 0.9242, 0.05216, 0.9141, 0.0648, 0.9044, 0.08532, 0.8955, 0.1129, 0.8877, 0.1466, 0.8813, 0.185, 0.8765, 0.2266, 0.8735, 0.27, 0.8726, 0.3133, 0.8735, 0.3549, 0.8765, 0.3933, 0.8813, 0.427, 0.8877, 0.4546, 0.8955, 0.4751, 0.9044, 0.4878, 0.9141, 0.492, 0.9242, 0.4878, 0.9343, 0.4751, 0.944, 0.4546, 0.9529, 0.427, 0.9607, 0.3933, 0.9671, 0.3549, 0.9719, 0.4421, 0.966, 0.4507, 0.9652, 0.459, 0.9627, 0.4666, 0.9586, 0.4732, 0.9531, 0.4787, 0.9464, 0.4828, 0.9388, 0.4853, 0.9306, 0.4861, 0.922, 0.4853, 0.9134, 0.4828, 0.9051, 0.4787, 0.8975, 0.4732, 0.8909, 0.4666, 0.8854, 0.459, 0.8813, 0.4507, 0.8788, 0.4421, 0.878, 0.4335, 0.8788, 0.4253, 0.8813, 0.4177, 0.8854, 0.411, 0.8909, 0.4055, 0.8975, 0.4014, 0.9051, 0.3989, 0.9134, 0.3981, 0.922, 0.3989, 0.9306, 0.4014, 0.9388, 0.4055, 0.9464, 0.411, 0.9531, 0.4177, 0.9586, 0.4253, 0.9627, 0.4335, 0.9652, 0.5313, 0.8634, 0.5313, 0.9849, 0.5263, 0.9849, 0.5263, 0.8634, 0.5263, 0.8634, 0.5263, 0.9849, 0.5114, 0.9849, 0.5114, 0.8634, 0.5114, 0.8634, 0.5114, 0.9849, 0.4873, 0.9849, 0.4873, 0.8634, 0.4873, 0.8634, 0.4873, 0.9849, 0.4548, 0.9849, 0.4548, 0.8634, 0.4548, 0.8634, 0.4548, 0.9849, 0.4152, 0.9849, 0.4152, 0.8634, 0.4152, 0.8634, 0.4152, 0.9849, 0.3701, 0.9849, 0.3701, 0.8634, 0.3701, 0.8634, 0.3701, 0.9849, 0.3211, 0.9849, 0.3211, 0.8634, 0.3211, 0.8634, 0.3211, 0.9849, 0.2701, 0.9849, 0.2701, 0.8634, 0.2701, 0.8634, 0.2701, 0.9849, 0.2192, 0.9849, 0.2192, 0.8634, 0.2192, 0.8634, 0.2192, 0.9849, 0.1702, 0.9849, 0.1702, 0.8634, 0.1702, 0.8634, 0.1702, 0.9849, 0.1251, 0.9849, 0.1251, 0.8634, 0.1251, 0.8634, 0.1251, 0.9849, 0.08548, 0.9849, 0.08548, 0.8634, 0.08548, 0.8634, 0.08548, 0.9849, 0.053, 0.9849, 0.053, 0.8634, 0.053, 0.8634, 0.053, 0.9849, 0.02886, 0.9849, 0.02886, 0.8634, 0.02886, 0.8634, 0.02886, 0.9849, 0.014, 0.9849, 0.014, 0.8634, 0.014, 0.8634, 0.014, 0.9849, 0.008985, 0.9849, 0.008985, 0.8634, 0.008985, 0.8634, 0.008985, 0.9849, 0.014, 0.9849, 0.014, 0.8634, 0.014, 0.8634, 0.014, 0.9849, 0.02886, 0.9849, 0.02886, 0.8634, 0.02886, 0.8634, 0.02886, 0.9849, 0.053, 0.9849, 0.053, 0.8634, 0.053, 0.8634, 0.053, 0.9849, 0.08548, 0.9849, 0.08548, 0.8634, 0.08548, 0.8634, 0.08548, 0.9849, 0.1251, 0.9849, 0.1251, 0.8634, 0.1251, 0.8634, 0.1251, 0.9849, 0.1702, 0.9849, 0.1702, 0.8634, 0.1702, 0.8634, 0.1702, 0.9849, 0.2192, 0.9849, 0.2192, 0.8634, 0.2192, 0.8634, 0.2192, 0.9849, 0.2701, 0.9849, 0.2701, 0.8634, 0.2701, 0.8634, 0.2701, 0.9849, 0.3211, 0.9849, 0.3211, 0.8634, 0.3211, 0.8634, 0.3211, 0.9849, 0.3701, 0.9849, 0.3701, 0.8634, 0.3701, 0.8634, 0.3701, 0.9849, 0.4152, 0.9849, 0.4152, 0.8634, 0.4152, 0.8634, 0.4152, 0.9849, 0.4548, 0.9849, 0.4548, 0.8634, 0.4548, 0.8634, 0.4548, 0.9849, 0.4873, 0.9849, 0.4873, 0.8634, 0.4873, 0.8634, 0.4873, 0.9849, 0.5114, 0.9849, 0.5114, 0.8634, 0.5263, 0.8634, 0.5263, 0.9849, 0.5313, 0.9849, 0.5313, 0.8634, 0.5114, 0.8634, 0.5114, 0.9849, 0.5263, 0.9849, 0.5263, 0.8634])
me_windmill.materials.append(mat_windmill)
me_windmill.use_remesh_preserve_volume = False
me_windmill.use_remesh_preserve_attributes = False
me_windmill.use_mirror_vertex_groups = False
me_windmill.update()

# ---- objects
ob_case_dummy = bpy.data.objects.new('case_dummy', me_cube_001)
ob_cube = bpy.data.objects.new('Cube', me_cube)
ob_windmill = bpy.data.objects.new('Windmill', me_windmill)

# ---- transforms, parenting, visibility, modifiers, constraints
ob_case_dummy.location = (0.0, -30.0, 0.0)
ob_case_dummy.lineart.crease_threshold = 0.0
ob_cube.location = (0.0, 40.0, 0.0)
ob_cube.lineart.crease_threshold = 0.0
ob_windmill.location = (0.0, 0.0, 0.0)
ob_windmill.lineart.crease_threshold = 0.0
_vg = ob_windmill.vertex_groups.new(name='Base')
_vg.add([0, 1, 2, 3, 4, 5, 6, 7, 8, 9, 10, 11, 12, 13, 14, 15, 16, 17, 18, 19, 20, 21, 22, 23, 24, 25, 26, 27, 28, 29, 30, 31, 32, 33, 34, 35, 36, 37, 38, 39, 40, 41, 42, 43, 44, 45, 46, 47, 48, 49, 50, 51, 52, 53, 54, 55, 56, 57, 58, 59, 60, 61, 62, 63, 64, 65, 66, 67, 68, 69, 70, 71, 72, 73, 74, 75, 76, 77, 78, 79, 80, 81, 82, 83, 84, 85, 86, 87, 88, 89, 90, 91, 92, 93, 94, 95, 96, 97, 98, 99, 100, 101, 102, 103, 104, 105, 106, 107, 108, 109, 110, 111, 112, 113, 114, 115, 116, 117, 118, 119, 120, 121, 122, 123, 124, 125, 126, 127, 128, 129, 130, 131, 132, 133, 134, 135, 136, 137, 138, 139, 140, 141, 142, 143, 144, 145, 146, 147, 148, 149, 150, 151, 152, 153, 154, 155, 156, 157, 158, 159, 160, 161, 162, 163, 164, 165, 166, 167, 168, 169, 170, 171, 172, 173, 174, 175, 176, 177, 178, 179, 180, 181, 182, 183, 184, 185, 186, 187, 188, 189, 190, 191, 192, 193, 194, 195, 196, 197, 198, 199, 200, 201, 202, 203, 204, 205, 206, 207, 208, 209, 210, 211, 212, 213, 214, 215, 216, 217, 218, 219, 220, 221, 222, 223, 224, 225, 226, 227, 228, 229, 230, 231, 232, 233, 234, 235, 236, 237, 238, 239, 240, 241, 242, 243, 244, 245, 246, 247, 248, 249, 250, 251, 252, 253, 254, 255, 256, 257, 258, 259, 260, 261, 262, 263, 264, 265, 266, 267, 268, 269, 270, 271, 272, 273, 274, 275, 276, 277, 278, 279, 280, 281, 282, 283, 284, 285, 286, 287, 288, 289, 290, 291, 292, 293, 294, 295, 296, 297, 298, 299, 300, 301, 302, 303, 304, 305, 306, 307, 308, 309, 310, 311, 312, 313, 314, 315, 316, 317, 318, 319, 320, 321, 322, 323, 324, 325, 326, 327, 328, 329, 330, 331, 332, 333, 334, 335, 336, 337, 338, 339, 340, 341, 342, 343, 344, 345, 346, 347, 348, 349, 350, 351, 352, 353, 354, 355, 356, 357, 358, 359, 360, 361, 362, 363, 364, 365, 366, 367, 368, 369, 370, 371, 372, 373, 374, 375, 376, 377, 378, 379, 380, 381, 382, 383, 384, 385, 386, 387, 388, 389, 390, 391, 392, 393, 394, 395, 396, 397, 398, 399, 400, 401, 402, 403, 404, 405, 406, 407, 408, 409, 410, 411, 412, 413, 414, 415, 416, 417, 418, 419, 420, 421, 422, 423, 424, 425, 426, 427, 428, 429, 430, 431, 432, 433, 434, 435, 436, 437, 438, 439, 440, 441, 442, 443, 444, 445, 446, 447, 448, 449, 450, 451, 452, 453, 454, 455, 456, 457, 458, 459, 460, 461, 462, 463, 464, 465, 466, 467, 468, 469, 470, 471, 472, 473, 474, 475, 476, 477, 478, 479, 480, 481, 482, 483, 484, 485, 486, 487, 488, 489, 490, 491, 492, 493, 494, 495, 496, 497, 498, 499, 500, 501, 502, 503, 504, 505, 506, 507, 508, 509, 510, 511, 512, 513, 514, 515, 516, 517, 518, 519, 520, 521, 522, 523, 524, 525, 526, 527, 528, 529, 530, 531, 532, 533, 534, 535, 536, 537, 538, 539, 540, 541, 542, 543, 544, 545, 546, 547, 548, 549, 550, 551, 552, 553, 554, 555, 556, 557, 558, 559, 560, 561, 562, 563, 564, 565, 566, 567, 568, 569, 570, 571, 572, 573, 574, 575, 576, 577, 578, 579, 580, 581, 582, 583, 584, 585, 586, 587, 588, 589, 590, 591, 592, 593, 594, 595, 596, 597, 598, 599, 600, 601, 602, 603, 604, 605, 606, 607, 608, 609, 610, 611, 612, 613, 614, 615, 616, 617, 618, 619, 620, 621, 622, 623, 624, 625, 626, 627, 628, 629, 630, 631, 632, 633, 634, 635, 636, 637, 638, 639, 640, 641, 642, 643, 644, 645, 646, 647, 648, 649, 650, 651, 652, 653, 654, 655, 656, 657, 658, 659, 660, 661, 662, 663, 664, 665, 666, 667, 668, 669, 670, 671, 672, 673, 674, 675, 676, 677, 678, 679, 680, 681, 682, 683, 684, 685, 686, 687, 688, 689, 690, 691, 692, 693, 694, 695, 696, 697, 698, 699, 700, 701, 702, 703, 704, 705, 706, 707, 708, 709, 710, 711, 712, 713, 714, 715, 716, 717, 718, 719, 720, 721, 722, 723, 724, 725, 726, 727, 728, 729, 730, 731, 732, 733, 734, 735, 736, 737, 738, 739, 740, 741, 742, 743, 744, 745, 746, 747, 748, 749, 750, 751, 752, 753, 754, 755, 756, 757, 758, 759, 760, 761, 762, 763, 764, 765, 766, 767, 768, 769, 770, 771, 772, 773, 774, 775, 776, 777, 778, 779, 780, 781, 782, 783, 784, 785, 786, 787, 788, 789, 790, 791, 792, 793, 794, 795, 796, 797, 798, 799, 800, 801, 802, 803, 804, 805, 806, 807, 808, 809, 810, 811, 812, 813, 814, 815, 816, 817, 818, 819, 820, 821, 822, 823, 824, 825, 826, 827, 828, 829, 830, 831, 832, 833, 834, 835, 836, 837, 838, 839, 840, 841, 842, 843, 844, 845, 846, 847, 848, 849, 850, 851, 852, 853, 854, 855, 856, 857, 858, 859, 860, 861, 862, 863, 864, 865, 866, 867, 868, 869, 870, 871, 872, 873, 874, 875, 876, 877, 878, 879, 880, 881, 882, 883, 884, 885, 886, 887, 888, 889, 890, 891, 892, 893, 894, 895, 896, 897, 898, 899, 900, 901, 902, 903, 904, 905, 906, 907, 908, 909, 910, 911, 912, 913, 914, 915, 916, 917, 918, 919, 920, 921, 922, 923, 924, 925, 926, 927, 928, 929, 930, 931, 932, 933, 934, 935, 936, 937, 938, 939, 940, 941, 942, 943, 944, 945, 946, 947, 948, 949, 950, 951, 952, 953, 954, 955, 956, 957, 958, 959, 960, 961, 962, 963, 964, 965, 966, 967, 968, 969, 970, 971, 972, 973, 974, 975, 976, 977, 978, 979, 980, 981, 982, 983, 984, 985, 986, 987, 988, 989, 990, 991, 992, 993, 994, 995, 996, 997, 998, 999], 1.0, 'REPLACE')
_vg = ob_windmill.vertex_groups.new(name='Rotor')
_m = ob_windmill.modifiers.new('Armature', 'ARMATURE')

# ---- collection membership
col_collection_1.objects.link(ob_case_dummy)
col_collection_1.objects.link(ob_cube)
col_collection_1.objects.link(ob_windmill)

# ---- scene / render settings (as saved in the file)
scene.frame_start = 1; scene.frame_end = 250; scene.frame_set(39)
scene.render.engine = 'BLENDER_EEVEE_NEXT'
scene.render.image_settings.color_mode = 'RGB'
scene.render.image_settings.compression = 90
scene.render.resolution_percentage = 50
scene.render.dither_intensity = 0.0
scene.render.bake_margin = 2
scene.render.bake_bias = 0.0
scene.cycles.use_denoising = False
scene.cycles.samples = 10
scene.cycles.sampling_pattern = 'TABULATED_SOBOL'
scene.cycles.light_sampling_threshold = 0.0
scene.cycles.use_adaptive_sampling = False
scene.cycles.use_light_tree = False
scene.cycles.blur_glossy = 0.0
scene.cycles.volume_bounces = 1
scene.cycles.pixel_filter_type = 'GAUSSIAN'
scene.cycles.sample_clamp_indirect = 0.0
scene.view_settings.view_transform = 'Standard'
bpy.context.view_layer.update()

# ---- added for rendering (the .blend has no active camera and no usable light): camera, sun
cam_auto = bpy.data.cameras.new('AutoCamera')
cam_auto.lens = 50.0
cam_auto.sensor_width = 36.0
cam_auto.clip_end = 1999.01
ob_auto_camera = bpy.data.objects.new('AutoCamera', cam_auto)
scene.collection.objects.link(ob_auto_camera)
ob_auto_camera.location = (113.904, -135.685, 91.1234)
ob_auto_camera.rotation_euler = (1.09748, -7.21219e-08, 0.694738)
scene.camera = ob_auto_camera
light_auto_sun = bpy.data.lights.new('AutoSun', 'SUN')
light_auto_sun.energy = 3.0
light_auto_sun.angle = 0.0523599
ob_auto_sun = bpy.data.objects.new('AutoSun', light_auto_sun)
scene.collection.objects.link(ob_auto_sun)
ob_auto_sun.rotation_euler = (0.872665, 0.174533, 0.523599)
bpy.context.view_layer.update()
